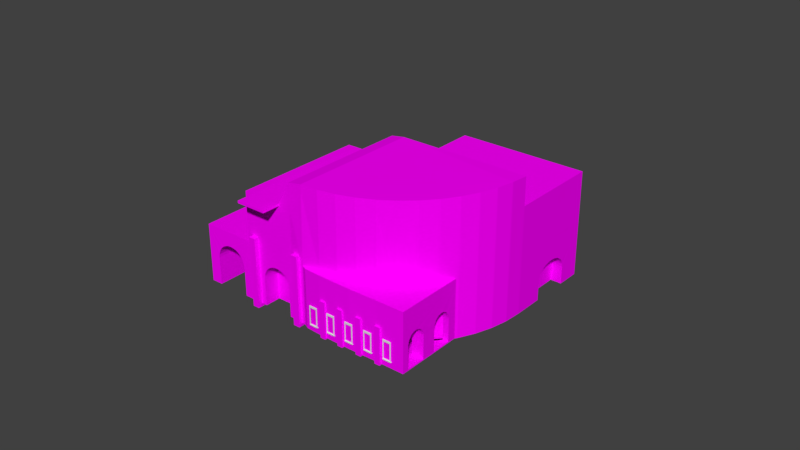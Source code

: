 # Source: gogolya_85.blend  (saved by Blender 2.78.0; exported with 4.5.12 LTS)
import bpy
from mathutils import Matrix  # noqa: F401  (used for matrix-valued properties, if any)

bpy.ops.wm.read_factory_settings(use_empty=True)
scene = bpy.context.scene
scene.name = 'Scene'

# ---- collections
col_collection_1 = bpy.data.collections.new('Collection 1'); scene.collection.children.link(col_collection_1)

# ---- images (referenced by path relative to the original .blend; pixels are not part of the script)
import os
ASSET_DIR = os.environ.get("B2B_ASSET_DIR", "")  # directory of the original .blend (textures are referenced by path, not embedded)
HERE = os.path.dirname(os.path.abspath(__file__))  # packed textures are extracted next to this script under _unpacked/

def load_image(name, relpath, width, height, colorspace="sRGB"):
    """Load a texture the original file referenced (path relative to the .blend, or extracted next to this script)."""
    p = next((c for c in (os.path.join(HERE, relpath), os.path.join(ASSET_DIR, relpath)) if relpath and os.path.exists(c)), "")
    if p:
        img = bpy.data.images.load(p, check_existing=True)
        img.name = name
    else:  # same state as the original file: an image datablock whose file is absent (Cycles renders it pink)
        img = bpy.data.images.new(name, width, height)
        img.source = "FILE"
        img.filepath = "//" + (relpath or name)
    img.colorspace_settings.name = colorspace
    return img
img_kasp______jpg = load_image('KaspКрыша.jpg', 'KaspКрыша.jpg', 1024, 1024, 'sRGB')
img_jpg = load_image('Кирпич.jpg', 'Кирпич.jpg', 1024, 1024, 'sRGB')
img_jpg_1 = load_image('стена.jpg', 'стена.jpg', 1024, 1024, 'sRGB')
img_png = load_image('бетон.png', 'бетон.png', 1024, 1024, 'sRGB')

# ---- materials (node trees are filled in below, after node groups)
mat_007 = bpy.data.materials.new('Материал.007')
mat_007.alpha_threshold = 0.0
mat_007.roughness = 0.5
mat_005 = bpy.data.materials.new('Материал.005')
mat_005.alpha_threshold = 0.0
mat_005.roughness = 0.5
mat_004 = bpy.data.materials.new('Материал.004')
mat_004.alpha_threshold = 0.0
mat_004.roughness = 0.5
mat_window_inside = bpy.data.materials.new('Window_inside')
mat_window_inside.alpha_threshold = 0.0
mat_window_inside.roughness = 0.5
mat_window_outside = bpy.data.materials.new('Window_outside')
mat_window_outside.alpha_threshold = 0.0
mat_window_outside.roughness = 0.5
mat_window_glass = bpy.data.materials.new('Window_glass')
mat_window_glass.alpha_threshold = 0.0
mat_window_glass.roughness = 0.5
mat_window_metal = bpy.data.materials.new('Window_metal')
mat_window_metal.alpha_threshold = 0.0
mat_window_metal.roughness = 0.5
mat_window_stone = bpy.data.materials.new('Window_stone')
mat_window_stone.alpha_threshold = 0.0
mat_window_stone.roughness = 0.5
mat_window_blind = bpy.data.materials.new('Window_blind')
mat_window_blind.alpha_threshold = 0.0
mat_window_blind.roughness = 0.5
mat_006 = bpy.data.materials.new('Материал.006')
mat_006.alpha_threshold = 0.0
mat_006.roughness = 0.5

# ---- node groups
ng_auto_smooth = bpy.data.node_groups.new('Auto Smooth', 'GeometryNodeTree')
_s = ng_auto_smooth.interface.new_socket(name='Geometry', in_out='OUTPUT', socket_type='NodeSocketGeometry')
_s = ng_auto_smooth.interface.new_socket(name='Geometry', in_out='INPUT', socket_type='NodeSocketGeometry')
_s = ng_auto_smooth.interface.new_socket(name='Angle', in_out='INPUT', socket_type='NodeSocketFloat')
_s.subtype = 'ANGLE'
_s.min_value = 0.0
_s.max_value = 3.142
ng_auto_smooth.is_modifier = True
_N = ng_auto_smooth.nodes; _L = ng_auto_smooth.links
n0 = _N.new('NodeGroupOutput'); n0.name = 'Group Output'; n0.location = (480, -100)
n1 = _N.new('NodeGroupInput'); n1.name = 'Group Input'; n1.location = (-420, -300)
n2 = _N.new('NodeGroupInput'); n2.name = 'Group Input.001'; n2.location = (-60, -100)
n3 = _N.new('GeometryNodeSetShadeSmooth'); n3.name = 'Set Shade Smooth'; n3.location = (120, -100)
n3.domain = 'EDGE'
n4 = _N.new('GeometryNodeSetShadeSmooth'); n4.name = 'Set Shade Smooth.001'; n4.location = (300, -100)
n5 = _N.new('GeometryNodeInputMeshEdgeAngle'); n5.name = 'Edge Angle'; n5.location = (-420, -220)
n6 = _N.new('GeometryNodeInputEdgeSmooth'); n6.name = 'Is Edge Smooth'; n6.location = (-60, -160)
n7 = _N.new('GeometryNodeInputShadeSmooth'); n7.name = 'Is Face Smooth'; n7.location = (-240, -340)
n8 = _N.new('FunctionNodeBooleanMath'); n8.name = 'Boolean Math'; n8.location = (-60, -220)
n9 = _N.new('FunctionNodeCompare'); n9.name = 'Compare'; n9.location = (-240, -180)
n9.operation = 'LESS_EQUAL'
_L.new(n5.outputs[0], n9.inputs[0])
_L.new(n4.outputs[0], n0.inputs[0])
_L.new(n1.outputs[1], n9.inputs[1])
_L.new(n9.outputs[0], n8.inputs[0])
_L.new(n7.outputs[0], n8.inputs[1])
_L.new(n2.outputs[0], n3.inputs[0])
_L.new(n6.outputs[0], n3.inputs[1])
_L.new(n3.outputs[0], n4.inputs[0])
_L.new(n8.outputs[0], n3.inputs[2])
n0.is_active_output = True

# ---- material node trees
mat_007.use_nodes = True; mat_007.node_tree.nodes.clear()
_N = mat_007.node_tree.nodes; _L = mat_007.node_tree.links
n0 = _N.new('ShaderNodeOutputMaterial'); n0.name = 'Вывод материала'; n0.location = (300, 300)
n1 = _N.new('ShaderNodeBsdfDiffuse'); n1.name = 'Диффузный BSDF'; n1.location = (10, 300)
n2 = _N.new('ShaderNodeTexImage'); n2.name = 'Изображение-текстура'; n2.location = (-180, 300)
n2.width = 140
n2.image = img_kasp______jpg
_L.new(n1.outputs[0], n0.inputs[0])
_L.new(n2.outputs[0], n1.inputs[0])
n0.is_active_output = True
mat_005.use_nodes = True; mat_005.node_tree.nodes.clear()
_N = mat_005.node_tree.nodes; _L = mat_005.node_tree.links
n0 = _N.new('ShaderNodeOutputMaterial'); n0.name = 'Вывод материала'; n0.location = (300, 300)
n1 = _N.new('ShaderNodeBsdfDiffuse'); n1.name = 'Диффузный BSDF'; n1.location = (10, 300)
n2 = _N.new('ShaderNodeTexImage'); n2.name = 'Изображение-текстура'; n2.location = (-180, 300)
n2.width = 140
n2.image = img_jpg
_L.new(n1.outputs[0], n0.inputs[0])
_L.new(n2.outputs[0], n1.inputs[0])
n0.is_active_output = True
mat_004.use_nodes = True; mat_004.node_tree.nodes.clear()
_N = mat_004.node_tree.nodes; _L = mat_004.node_tree.links
n0 = _N.new('ShaderNodeOutputMaterial'); n0.name = 'Вывод материала'; n0.location = (300, 300)
n1 = _N.new('ShaderNodeBsdfDiffuse'); n1.name = 'Диффузный BSDF'; n1.location = (10, 300)
n2 = _N.new('ShaderNodeTexImage'); n2.name = 'Изображение-текстура'; n2.location = (-180, 300)
n2.width = 140
n2.image = img_jpg_1
_L.new(n1.outputs[0], n0.inputs[0])
_L.new(n2.outputs[0], n1.inputs[0])
n0.is_active_output = True
mat_006.use_nodes = True; mat_006.node_tree.nodes.clear()
_N = mat_006.node_tree.nodes; _L = mat_006.node_tree.links
n0 = _N.new('ShaderNodeOutputMaterial'); n0.name = 'Вывод материала'; n0.location = (300, 300)
n1 = _N.new('ShaderNodeBsdfDiffuse'); n1.name = 'Диффузный BSDF'; n1.location = (10, 300)
n2 = _N.new('ShaderNodeTexImage'); n2.name = 'Изображение-текстура'; n2.location = (-180, 300)
n2.width = 140
n2.image = img_png
_L.new(n1.outputs[0], n0.inputs[0])
_L.new(n2.outputs[0], n1.inputs[0])
n0.is_active_output = True

# ---- world
world_world = bpy.data.worlds.new('World'); scene.world = world_world
world_world.color = (0.05088, 0.05088, 0.05088)
world_world.use_sun_shadow = False
world_world.sun_shadow_jitter_overblur = 0.0
world_world.cycles.sampling_method = 'MANUAL'

# ---- meshes
me_002 = bpy.data.meshes.new('Цилиндр.002')
me_002.from_pydata([(0.7934, 0.6059, 0.9918), (0.866, 0.4972, 1.0), (0.9239, 0.3799, 1.0), (0.9659, 0.256, 1.0), (0.9914, 0.1277, 1.0), (1.0, -0.002823, 1.0), (0.9914, -0.1333, 1.0), (0.9659, -0.2616, 1.0), (0.9239, -0.3855, 1.0), (0.866, -0.5028, 1.0), (0.7934, -0.6116, 1.0), (0.7071, -0.7099, 1.0), (0.6088, -0.7962, 1.0), (-6.941e-07, -1.544e-07, 0.9918), (-6.941e-07, -1.544e-07, 0.579), (0.7934, 0.6059, 0.579), (-0.4248, 0.5564, 0.579), (0.3685, 1.162, 0.579), (0.9522, -0.2722, -0.1205), (0.9239, -0.3855, -0.1205), (0.866, -0.5028, -0.1205), (0.7934, -0.6116, -0.1205), (0.7071, -0.7099, -0.1205), (0.6156, -0.8051, -0.1205), (-0.1143, -1.349, -0.1205), (-0.7231, -0.5529, -0.1205), (1.139, -0.4358, -0.1205), (1.052, -0.5048, -0.1205), (0.9689, -0.5714, -0.1205), (0.8663, -0.6482, -0.1205), (0.7641, -0.724, -0.1205), (0.6568, -0.7968, -0.1205), (0.9814, 0.1227, -0.1205), (1.31, -0.3048, -0.1205), (-0.08362, -0.06394, 0.9568), (0.5251, -0.8601, 0.9641), (-0.4033, -0.3084, 0.6086), (-0.4033, -0.3084, -0.1221), (0.2054, -1.105, -0.1205), (0.2054, -1.105, 0.6122), (0.262, -1.061, 0.6154), (-0.3468, -0.2651, 0.6111), (0.4473, -0.9196, 0.6154), (-0.1614, -0.1234, 0.609), (0.3447, -1.169, 0.6154), (0.53, -1.028, 0.6154)], [], [(0, 13, 12, 11, 10, 9, 8, 7, 6, 5, 4, 3, 2, 1), (14, 15, 17, 16), (25, 24, 38, 37), (18, 26, 33, 32), (22, 23, 31, 30), (19, 20, 28, 27), (18, 19, 27, 26), (21, 22, 30, 29), (20, 21, 29, 28), (12, 13, 34, 35), (40, 41, 36, 39), (42, 43, 41, 40), (42, 40, 44, 45), (35, 34, 43, 42)])
_uv = me_002.uv_layers.new(name='UVКарта')
_uv.uv.foreach_set('vector', [3.435, 1.471, 0.3334, 1.474, 0.3334, -2.931, 0.7389, -2.892, 1.137, -2.779, 1.522, -2.593, 1.886, -2.338, 2.223, -2.018, 2.528, -1.638, 2.796, -1.206, 3.021, -0.727, 3.2, -0.211, 3.33, 0.3336, 3.409, 0.8976, 0.3334, 1.474, 3.435, 1.471, 3.436, 4.548, 0.3347, 4.55, -2.494, 1.473, -2.494, -2.931, -1.244, -2.931, -1.244, 1.474, 2.17, -2.018, 2.322, -3.088, 2.99, -3.087, 2.987, -0.7176, 0.7389, -2.892, 0.3334, -2.98, 0.4509, -3.061, 0.8529, -3.093, 1.886, -2.338, 1.522, -2.593, 1.646, -3.107, 1.978, -3.097, 2.17, -2.018, 1.886, -2.338, 1.978, -3.097, 2.322, -3.088, 1.137, -2.779, 0.7389, -2.892, 0.8529, -3.093, 1.248, -3.102, 1.522, -2.593, 1.137, -2.779, 1.248, -3.102, 1.646, -3.107, 0.3334, -2.931, 0.3334, 1.474, 0.006402, 1.474, 0.00645, -2.931, -1.023, -2.931, -1.023, 1.474, -1.244, 1.474, -1.244, -2.931, -0.2978, -2.931, -0.2979, 1.474, -1.023, 1.474, -1.023, -2.931, -0.2978, -2.931, -1.023, -2.931, -1.023, -3.529, -0.2978, -3.529, 0.00645, -2.931, 0.006402, 1.474, -0.2979, 1.474, -0.2978, -2.931])
me_002.materials.append(mat_007)
me_002.use_remesh_preserve_volume = False
me_002.use_remesh_preserve_attributes = False
me_002.use_mirror_vertex_groups = False
me_002.update()
me_000 = bpy.data.meshes.new('Цилиндр.000')
me_000.from_pydata([(0.7934, 0.6059, -0.9948), (0.866, 0.4972, -0.9948), (0.9239, 0.3799, -0.9948), (0.9659, 0.256, -0.9948), (0.9914, 0.1277, -0.9948), (1.0, -0.002823, -0.9948), (0.6156, -0.8051, -0.9948), (-6.941e-07, -1.544e-07, -0.9948), (-0.1143, -1.349, -0.9948), (-0.7231, -0.5529, -0.9948), (0.3685, 1.162, -0.9948), (-0.4248, 0.5564, -0.9948), (0.7934, 0.6059, 0.579), (0.7934, 0.6059, -0.1241), (0.866, 0.4972, -0.1205), (0.9239, 0.3799, -0.1205), (0.9659, 0.256, -0.1205), (0.9914, 0.1277, -0.1205), (1.0, -0.002823, -0.1205), (0.6156, -0.8051, -0.1205), (-6.941e-07, -1.544e-07, -0.1241), (-0.1143, -1.349, -0.1205), (-0.7231, -0.5529, -0.1205), (1.139, -0.4358, -0.1205), (1.139, -0.4358, -0.9948), (1.052, -0.5048, -0.9948), (1.052, -0.5048, -0.1205), (0.9689, -0.5714, -0.9948), (0.9689, -0.5714, -0.1205), (0.8663, -0.6482, -0.9948), (0.8663, -0.6482, -0.1205), (0.7641, -0.724, -0.9948), (0.7641, -0.724, -0.1205), (0.6568, -0.7968, -0.9948), (0.6568, -0.7968, -0.1205), (0.9814, 0.1227, -0.1205), (0.9814, 0.1227, -0.9948), (1.31, -0.3048, -0.1205), (1.31, -0.3048, -0.9948), (0.5251, -0.8601, -0.9948), (-0.08362, -0.06394, -0.9948), (-0.08362, -0.06394, -0.1237), (0.5251, -0.8601, -0.1205), (0.2054, -1.105, -0.9948), (-0.4033, -0.3084, -0.1221), (0.2054, -1.105, -0.1205), (-0.4033, -0.3084, -0.9948), (-0.3468, -0.2651, -0.9948), (0.262, -1.061, -0.9948), (-0.3468, -0.2651, -0.1224), (0.262, -1.061, -0.1205), (-0.1614, -0.1234, -0.9948), (-0.1614, -0.1234, -0.1233), (0.4473, -0.9196, -0.1205), (-0.6474, -0.495, -0.4869), (-0.03869, -1.291, -0.4869), (-0.6531, -0.4994, -0.5333), (-0.04438, -1.296, -0.5333), (-0.6551, -0.5009, -0.5816), (-0.0463, -1.297, -0.5816), (-0.6551, -0.5009, -0.9948), (-0.0463, -1.297, -0.9948), (-0.6106, -0.4669, -0.3758), (-0.001833, -1.263, -0.3758), (-0.6382, -0.488, -0.4441), (-0.02944, -1.284, -0.4441), (-0.6257, -0.4784, -0.4066), (-0.017, -1.275, -0.4066), (-0.5745, -0.4393, -0.3389), (0.03424, -1.235, -0.3389), (-0.5933, -0.4536, -0.3529), (0.01547, -1.25, -0.3529), (-0.5167, -0.3951, -0.3529), (0.09205, -1.191, -0.3529), (-0.5355, -0.4094, -0.3389), (0.07328, -1.206, -0.3389), (-0.555, -0.4244, -0.3341), (0.05376, -1.221, -0.3341), (-0.4718, -0.3607, -0.4441), (0.137, -1.157, -0.4441), (-0.4842, -0.3703, -0.4066), (0.1245, -1.166, -0.4066), (-0.4994, -0.3818, -0.3758), (0.1093, -1.178, -0.3758), (-0.4569, -0.3493, -0.5333), (0.1519, -1.146, -0.5333), (-0.4626, -0.3537, -0.4869), (0.1462, -1.15, -0.4869), (-0.4549, -0.3478, -0.5816), (0.1538, -1.144, -0.5816), (-0.4549, -0.3478, -0.9948), (0.1538, -1.144, -0.9948), (0.3121, -1.023, -0.5789), (0.3138, -1.022, -0.5352), (0.4915, -0.8858, -0.5352), (0.4932, -0.8845, -0.5789), (0.3121, -1.023, -0.9948), (0.4932, -0.8845, -0.9948), (0.4863, -0.8898, -0.4932), (0.478, -0.8962, -0.4544), (0.319, -1.018, -0.4932), (0.4667, -0.9048, -0.4205), (0.3274, -1.011, -0.4544), (0.453, -0.9153, -0.3926), (0.3386, -1.003, -0.4205), (0.4473, -0.9196, -0.3852), (0.4373, -0.9273, -0.3719), (0.3523, -0.9922, -0.3926), (0.368, -0.9803, -0.3719), (0.4203, -0.9403, -0.3592), (0.385, -0.9673, -0.3592), (0.4027, -0.9538, -0.3549), (0.6537, 0.7888, -0.7255), (0.652, 0.7911, -0.6818), (0.4759, 1.022, -0.7255), (0.4776, 1.019, -0.6818), (0.6537, 0.7888, -0.9948), (0.4759, 1.022, -0.9948), (0.4826, 1.013, -0.6397), (0.4909, 1.002, -0.601), (0.6469, 0.7977, -0.6397), (0.5019, 0.9876, -0.5671), (0.6387, 0.8084, -0.601), (0.5154, 0.9699, -0.5392), (0.6277, 0.8229, -0.5671), (0.6142, 0.8406, -0.5392), (0.5988, 0.8607, -0.5185), (0.5308, 0.9498, -0.5185), (0.5474, 0.928, -0.5057), (0.5821, 0.8825, -0.5057), (0.5648, 0.9053, -0.5014), (0.9979, 0.02862, -0.6493), (1.033, 0.05549, -0.6493), (0.9981, 0.02689, -0.6167), (1.034, 0.05434, -0.6167), (0.9979, 0.02862, -0.9789), (1.033, 0.05549, -0.9789), (1.0, -0.002823, -0.9789), (1.124, -0.06334, -0.9789), (0.9984, 0.02178, -0.5854), (1.037, 0.05096, -0.5854), (1.121, -0.05882, -0.5854), (1.123, -0.0622, -0.6167), (1.124, -0.06334, -0.6493), (1.189, -0.1481, -0.6167), (1.188, -0.1469, -0.9789), (1.188, -0.1469, -0.6493), (1.28, -0.2658, -0.9789), (1.28, -0.2658, -0.6493), (1.279, -0.2646, -0.6167), (0.9997, 0.002306, -0.5312), (1.046, 0.03808, -0.5312), (0.9989, 0.01348, -0.5565), (1.041, 0.04547, -0.5565), (1.053, 0.02908, -0.5104), (1.0, -0.002823, -0.5234), (1.117, -0.05333, -0.5565), (1.111, -0.04594, -0.5312), (1.192, -0.1515, -0.5854), (1.202, -0.1643, -0.5312), (1.196, -0.157, -0.5565), (1.272, -0.2558, -0.5565), (1.266, -0.2484, -0.5312), (1.276, -0.2612, -0.5854), (1.096, -0.02667, -0.495), (1.088, -0.01552, -0.4855), (1.07, 0.007662, -0.4855), (1.061, 0.01881, -0.495), (1.104, -0.03694, -0.5104), (1.217, -0.1836, -0.495), (1.209, -0.1733, -0.5104), (1.259, -0.2394, -0.5104), (1.252, -0.2291, -0.495), (1.225, -0.1948, -0.4855), (1.079, -0.003929, -0.4823), (1.243, -0.2179, -0.4855), (1.234, -0.2064, -0.4823), (0.3685, 1.162, -0.2079), (-0.4248, 0.5564, -0.2079), (-6.941e-07, -1.544e-07, -0.2079), (0.3685, 1.162, -0.1256), (0.7807, 0.6225, -0.1336), (0.3801, 1.147, -0.1336), (0.7912, 0.6088, -0.1252)], [], [(21, 22, 9, 8), (44, 46, 90, 88, 84, 86, 78, 80, 82, 72, 74, 76, 68, 70, 62, 66, 64, 54, 56, 58, 60, 9, 22), (0, 116, 112, 113, 120, 122, 124, 125, 126, 129, 130, 128, 127, 123, 121, 119, 118, 115, 114, 117, 10, 177, 180, 182, 181, 183, 12), (43, 45, 21, 8, 61, 59, 57, 55, 65, 67, 63, 71, 69, 77, 75, 73, 83, 81, 79, 87, 85, 89, 91), (4, 17, 18, 155, 150, 152, 139, 133, 131, 135, 137, 5), (3, 16, 17, 4), (2, 15, 16, 3), (1, 14, 15, 2), (0, 13, 14, 1), (31, 32, 34, 33), (29, 30, 32, 31), (27, 28, 30, 29), (25, 26, 28, 27), (24, 23, 26, 25), (19, 6, 33, 34), (36, 132, 136, 138, 38), (23, 24, 38, 37), (6, 19, 42, 39), (20, 7, 40, 41), (48, 50, 45, 43), (49, 47, 46, 44), (52, 51, 47, 49), (39, 42, 53, 105, 103, 101, 99, 98, 94, 95, 97), (41, 40, 51, 52), (96, 92, 93, 100, 102, 104, 107, 108, 110, 111, 109, 106, 105, 53, 50, 48), (38, 147, 148, 149, 163, 161, 162, 171, 172, 175, 176, 173, 169, 170, 159, 160, 158, 144, 146, 143, 142, 141, 156, 157, 168, 164, 165, 174, 166, 167, 154, 151, 153, 140, 134, 132, 36, 35, 37), (138, 143, 146, 145, 147, 38), (11, 7, 179, 178), (10, 11, 178, 177)])
_uv = me_000.uv_layers.new(name='UVКарта')
_uv.uv.foreach_set('vector', [-2.863, 1.034, 1.342, 1.034, 1.342, -1.609, -2.863, -1.609, -2.913, 0.9639, -2.913, -1.82, -3.32, -1.82, -3.32, -0.5018, -3.335, -0.3478, -3.38, -0.1997, -3.453, -0.06321, -3.551, 0.05644, -3.671, 0.1546, -3.807, 0.2276, -3.955, 0.2725, -4.109, 0.2877, -4.263, 0.2725, -4.411, 0.2276, -4.548, 0.1546, -4.667, 0.05644, -4.766, -0.06321, -4.839, -0.1997, -4.884, -0.3478, -4.899, -0.5018, -4.899, -1.82, -5.435, -1.82, -5.435, 0.969, 1.34, -1.609, 2.305, -1.609, 2.305, -0.7947, 2.317, -0.6626, 2.352, -0.5356, 2.408, -0.4185, 2.485, -0.3159, 2.578, -0.2316, 2.684, -0.1691, 2.8, -0.1305, 2.92, -0.1175, 3.039, -0.1305, 3.155, -0.1691, 3.261, -0.2316, 3.354, -0.3159, 3.431, -0.4185, 3.487, -0.5356, 3.522, -0.6626, 3.534, -0.7947, 3.534, -1.609, 4.276, -1.609, 4.276, 0.7697, 4.276, 1.019, 4.196, 0.9944, 1.427, 0.9944, 1.354, 1.02, 1.34, 3.148, -2.912, -1.82, -2.912, 0.969, -5.435, 0.969, -5.435, -1.82, -4.899, -1.82, -4.899, -0.5018, -4.884, -0.3478, -4.839, -0.1997, -4.766, -0.0632, -4.667, 0.05644, -4.548, 0.1546, -4.411, 0.2276, -4.263, 0.2725, -4.109, 0.2877, -3.955, 0.2725, -3.807, 0.2276, -3.671, 0.1546, -3.551, 0.05644, -3.453, -0.06321, -3.38, -0.1997, -3.335, -0.3478, -3.32, -0.5018, -3.32, -1.82, 0.7657, -1.125, 0.7657, 2.126, 0.2036, 2.126, 0.2036, 0.6279, 0.2257, 0.5988, 0.2738, 0.5046, 0.3096, 0.3973, 0.3316, 0.2807, 0.339, 0.1596, 0.339, -1.066, 0.2036, -1.066, 0.2036, -1.125, -0.2665, -1.609, -0.2665, 1.034, -0.7591, 1.034, -0.7591, -1.609, 0.2534, -1.609, 0.2534, 1.034, -0.2665, 1.034, -0.2665, -1.609, 0.7919, -1.609, 0.7919, 1.034, 0.2534, 1.034, 0.2534, -1.609, 1.34, -1.609, 1.34, 1.023, 0.7919, 1.034, 0.7919, -1.609, 1.318, -1.82, 1.318, 0.969, 0.5071, 0.969, 0.5071, -1.82, 2.116, -1.82, 2.116, 0.969, 1.318, 0.969, 1.318, -1.82, 2.919, -1.82, 2.919, 0.969, 2.116, 0.969, 2.116, -1.82, 3.588, -1.82, 3.588, 0.969, 2.919, 0.969, 2.919, -1.82, 4.283, -1.82, 4.283, 0.969, 3.588, 0.969, 3.588, -1.82, 0.2702, 0.969, 0.2702, -1.82, 0.5071, -1.82, 0.5071, 0.969, -0.7501, -1.609, -1.106, -0.5645, -1.106, -1.561, -1.734, -1.561, -3.012, -1.609, 4.283, 0.969, 4.283, -1.82, 5.631, -1.82, 5.631, 0.969, 0.2702, -1.82, 0.2702, 0.969, -0.3896, 0.969, -0.3896, -1.82, 0.2701, 0.9575, 0.2701, -1.82, -0.3897, -1.82, -0.3897, 0.9589, -2.466, -1.82, -2.466, 0.969, -2.912, 0.969, -2.912, -1.82, -2.466, 0.963, -2.466, -1.82, -2.913, -1.82, -2.913, 0.9639, -1.004, 0.9601, -1.004, -1.82, -2.466, -1.82, -2.466, 0.963, -0.3896, -1.82, -0.3896, 0.969, -1.004, 0.969, -1.004, 0.1248, -0.9591, 0.101, -0.8508, 0.01216, -0.7619, -0.09613, -0.6959, -0.2197, -0.6552, -0.3537, -0.6415, -0.4931, -0.6415, -1.82, -0.3897, 0.9589, -0.3897, -1.82, -1.004, -1.82, -1.004, 0.9601, -2.071, -1.82, -2.071, -0.4931, -2.057, -0.3537, -2.016, -0.2197, -1.95, -0.09613, -1.861, 0.01216, -1.753, 0.101, -1.63, 0.1671, -1.495, 0.2077, -1.356, 0.2215, -1.217, 0.2077, -1.083, 0.1671, -1.004, 0.1248, -1.004, 0.969, -2.466, 0.969, -2.466, -1.82, -3.012, -1.609, -2.805, -1.561, -2.805, -0.5645, -2.799, -0.466, -2.781, -0.3713, -2.752, -0.284, -2.713, -0.2075, -2.665, -0.1447, -2.611, -0.09803, -2.552, -0.06929, -2.491, -0.05959, -2.43, -0.06929, -2.371, -0.09803, -2.316, -0.1447, -2.269, -0.2075, -2.23, -0.284, -2.2, -0.3713, -2.183, -0.466, -2.177, -0.5645, -1.734, -0.5645, -1.728, -0.466, -1.71, -0.3713, -1.681, -0.284, -1.642, -0.2075, -1.595, -0.1447, -1.54, -0.09803, -1.481, -0.0693, -1.42, -0.05959, -1.359, -0.0693, -1.3, -0.09803, -1.245, -0.1447, -1.198, -0.2075, -1.159, -0.284, -1.13, -0.3713, -1.112, -0.466, -1.106, -0.5645, -0.7501, -1.609, -0.7501, 1.034, -3.012, 1.034, -1.734, -1.561, -1.734, -0.5645, -2.177, -0.5645, -2.177, -1.561, -2.805, -1.561, -3.012, -1.609, 4.278, -1.609, 1.342, -1.609, 1.342, 0.7697, 4.278, 0.7697, 6.53, -1.82, 0.2728, -1.82, 0.2728, 0.6902, 6.53, 0.6902])
_ca = me_000.color_attributes.new('Col', 'BYTE_COLOR', 'CORNER')
_ca.data.foreach_set('color', [1.0, 1.0, 1.0, 1.0, 1.0, 1.0, 1.0, 1.0, 1.0, 1.0, 1.0, 1.0, 1.0, 1.0, 1.0, 1.0, 1.0, 1.0, 1.0, 1.0, 1.0, 1.0, 1.0, 1.0, 1.0, 1.0, 1.0, 1.0, 1.0, 1.0, 1.0, 1.0, 1.0, 1.0, 1.0, 1.0, 1.0, 1.0, 1.0, 1.0, 1.0, 1.0, 1.0, 1.0, 1.0, 1.0, 1.0, 1.0, 1.0, 1.0, 1.0, 1.0, 1.0, 1.0, 1.0, 1.0, 1.0, 1.0, 1.0, 1.0, 1.0, 1.0, 1.0, 1.0, 1.0, 1.0, 1.0, 1.0, 1.0, 1.0, 1.0, 1.0, 1.0, 1.0, 1.0, 1.0, 1.0, 1.0, 1.0, 1.0, 1.0, 1.0, 1.0, 1.0, 1.0, 1.0, 1.0, 1.0, 1.0, 1.0, 1.0, 1.0, 1.0, 1.0, 1.0, 1.0, 1.0, 1.0, 1.0, 1.0, 1.0, 1.0, 1.0, 1.0, 1.0, 1.0, 1.0, 1.0, 1.0, 1.0, 1.0, 1.0, 1.0, 1.0, 1.0, 1.0, 1.0, 1.0, 1.0, 1.0, 1.0, 1.0, 1.0, 1.0, 1.0, 1.0, 1.0, 1.0, 1.0, 1.0, 1.0, 1.0, 1.0, 1.0, 1.0, 1.0, 1.0, 1.0, 1.0, 1.0, 1.0, 1.0, 1.0, 1.0, 1.0, 1.0, 1.0, 1.0, 1.0, 1.0, 1.0, 1.0, 1.0, 1.0, 1.0, 1.0, 1.0, 1.0, 1.0, 1.0, 1.0, 1.0, 1.0, 1.0, 1.0, 1.0, 1.0, 1.0, 1.0, 1.0, 1.0, 1.0, 1.0, 1.0, 1.0, 1.0, 1.0, 1.0, 1.0, 1.0, 1.0, 1.0, 1.0, 1.0, 1.0, 1.0, 1.0, 1.0, 1.0, 1.0, 1.0, 1.0, 1.0, 1.0, 1.0, 1.0, 1.0, 1.0, 1.0, 1.0, 1.0, 1.0, 1.0, 1.0, 1.0, 1.0, 1.0, 1.0, 1.0, 1.0, 1.0, 1.0, 1.0, 1.0, 1.0, 1.0, 1.0, 1.0, 1.0, 1.0, 1.0, 1.0, 1.0, 1.0, 1.0, 1.0, 1.0, 1.0, 1.0, 1.0, 1.0, 1.0, 1.0, 1.0, 1.0, 1.0, 1.0, 1.0, 1.0, 1.0, 1.0, 1.0, 1.0, 1.0, 1.0, 1.0, 1.0, 1.0, 1.0, 1.0, 1.0, 1.0, 1.0, 1.0, 1.0, 1.0, 1.0, 1.0, 1.0, 1.0, 1.0, 1.0, 1.0, 1.0, 1.0, 1.0, 1.0, 1.0, 1.0, 1.0, 1.0, 1.0, 1.0, 1.0, 1.0, 1.0, 1.0, 1.0, 1.0, 1.0, 1.0, 1.0, 1.0, 1.0, 1.0, 1.0, 1.0, 1.0, 1.0, 1.0, 1.0, 1.0, 1.0, 1.0, 1.0, 1.0, 1.0, 1.0, 1.0, 1.0, 1.0, 1.0, 1.0, 1.0, 1.0, 1.0, 1.0, 1.0, 1.0, 1.0, 1.0, 1.0, 1.0, 1.0, 1.0, 1.0, 1.0, 1.0, 1.0, 1.0, 1.0, 1.0, 1.0, 1.0, 1.0, 1.0, 1.0, 1.0, 1.0, 1.0, 1.0, 1.0, 1.0, 1.0, 1.0, 1.0, 1.0, 1.0, 1.0, 1.0, 1.0, 1.0, 1.0, 1.0, 1.0, 1.0, 1.0, 1.0, 1.0, 1.0, 1.0, 1.0, 1.0, 1.0, 1.0, 1.0, 1.0, 1.0, 1.0, 1.0, 1.0, 1.0, 1.0, 1.0, 1.0, 1.0, 1.0, 1.0, 1.0, 1.0, 1.0, 1.0, 1.0, 1.0, 1.0, 1.0, 1.0, 1.0, 1.0, 1.0, 1.0, 1.0, 1.0, 1.0, 1.0, 1.0, 1.0, 1.0, 1.0, 1.0, 1.0, 1.0, 1.0, 1.0, 1.0, 1.0, 1.0, 1.0, 1.0, 1.0, 1.0, 1.0, 1.0, 1.0, 1.0, 1.0, 1.0, 1.0, 1.0, 1.0, 1.0, 1.0, 1.0, 1.0, 1.0, 1.0, 1.0, 1.0, 1.0, 1.0, 1.0, 1.0, 1.0, 1.0, 1.0, 1.0, 1.0, 1.0, 1.0, 1.0, 1.0, 1.0, 1.0, 1.0, 1.0, 1.0, 1.0, 1.0, 1.0, 1.0, 1.0, 1.0, 1.0, 1.0, 1.0, 1.0, 1.0, 1.0, 1.0, 1.0, 1.0, 1.0, 1.0, 1.0, 1.0, 1.0, 1.0, 1.0, 1.0, 1.0, 1.0, 1.0, 1.0, 1.0, 1.0, 1.0, 1.0, 1.0, 1.0, 1.0, 1.0, 1.0, 1.0, 1.0, 1.0, 1.0, 1.0, 1.0, 1.0, 1.0, 1.0, 1.0, 1.0, 1.0, 1.0, 1.0, 1.0, 1.0, 1.0, 1.0, 1.0, 1.0, 1.0, 1.0, 1.0, 1.0, 1.0, 1.0, 1.0, 1.0, 1.0, 1.0, 1.0, 1.0, 1.0, 1.0, 1.0, 1.0, 1.0, 1.0, 1.0, 1.0, 1.0, 1.0, 1.0, 1.0, 1.0, 1.0, 1.0, 1.0, 1.0, 1.0, 1.0, 1.0, 1.0, 1.0, 1.0, 1.0, 1.0, 1.0, 1.0, 1.0, 1.0, 1.0, 1.0, 1.0, 1.0, 1.0, 1.0, 1.0, 1.0, 1.0, 1.0, 1.0, 1.0, 1.0, 1.0, 1.0, 1.0, 1.0, 1.0, 1.0, 1.0, 1.0, 1.0, 1.0, 1.0, 1.0, 1.0, 1.0, 1.0, 1.0, 1.0, 1.0, 1.0, 1.0, 1.0, 1.0, 1.0, 1.0, 1.0, 1.0, 1.0, 1.0, 1.0, 1.0, 1.0, 1.0, 1.0, 1.0, 1.0, 1.0, 1.0, 1.0, 1.0, 1.0, 1.0, 1.0, 1.0, 1.0, 1.0, 1.0, 1.0, 1.0, 1.0, 1.0, 1.0, 1.0, 1.0, 1.0, 1.0, 1.0, 1.0, 1.0, 1.0, 1.0, 1.0, 1.0, 1.0, 1.0, 1.0, 1.0, 1.0, 1.0, 1.0, 1.0, 1.0, 1.0, 1.0, 1.0, 1.0, 1.0, 1.0, 1.0, 1.0, 1.0, 1.0, 1.0, 1.0, 1.0, 1.0, 1.0, 1.0, 1.0, 1.0, 1.0, 1.0, 1.0, 1.0, 1.0, 1.0, 1.0, 1.0, 1.0, 1.0, 1.0, 1.0, 1.0, 1.0, 1.0, 1.0, 1.0, 1.0, 1.0, 1.0, 1.0, 1.0, 1.0, 1.0, 1.0, 1.0, 1.0, 1.0, 1.0, 1.0, 1.0, 1.0, 1.0, 1.0, 1.0, 1.0, 1.0, 1.0, 1.0, 1.0, 1.0, 1.0, 1.0, 1.0, 1.0, 1.0, 1.0, 1.0, 1.0, 1.0, 1.0, 1.0, 1.0, 1.0, 1.0, 1.0, 1.0, 1.0, 1.0, 1.0, 1.0, 1.0, 1.0, 1.0, 1.0, 1.0, 1.0, 1.0, 1.0, 1.0, 1.0, 1.0, 1.0, 1.0, 1.0, 1.0, 1.0, 1.0, 1.0, 1.0, 1.0, 1.0, 1.0, 1.0, 1.0, 1.0, 1.0, 1.0, 1.0, 1.0, 1.0, 1.0, 1.0, 1.0, 1.0, 1.0, 1.0, 1.0, 1.0, 1.0, 1.0, 1.0, 1.0, 1.0, 1.0, 1.0, 1.0, 1.0, 1.0, 1.0, 1.0, 1.0, 1.0, 1.0, 1.0, 1.0, 1.0, 1.0, 1.0, 1.0, 1.0, 1.0, 1.0, 1.0, 1.0, 1.0, 1.0, 1.0, 1.0, 1.0, 1.0, 1.0, 1.0, 1.0, 1.0, 1.0, 1.0, 1.0, 1.0, 1.0, 1.0, 1.0, 1.0, 1.0, 1.0, 1.0, 1.0, 1.0, 1.0, 1.0, 1.0, 1.0, 1.0, 1.0, 1.0, 1.0, 1.0, 1.0, 1.0, 1.0, 1.0, 1.0, 1.0, 1.0, 1.0, 1.0, 1.0, 1.0, 1.0, 1.0, 1.0, 1.0, 1.0, 1.0, 1.0, 1.0, 1.0, 1.0, 1.0, 1.0, 1.0, 1.0, 1.0, 1.0, 1.0, 1.0, 1.0, 1.0, 1.0, 1.0, 1.0, 1.0, 1.0, 1.0, 1.0, 1.0, 1.0, 1.0, 1.0, 1.0, 1.0, 1.0, 1.0, 1.0, 1.0, 1.0, 1.0, 1.0, 1.0, 1.0, 1.0, 1.0, 1.0, 1.0, 1.0, 1.0, 1.0, 1.0, 1.0, 1.0, 1.0, 1.0, 1.0, 1.0, 1.0, 1.0, 1.0, 1.0, 1.0, 1.0, 1.0, 1.0, 1.0, 1.0, 1.0, 1.0, 1.0, 1.0, 1.0, 1.0, 1.0, 1.0, 1.0, 1.0, 1.0, 1.0, 1.0, 1.0, 1.0, 1.0, 1.0, 1.0, 1.0, 1.0, 1.0, 1.0, 1.0, 1.0, 1.0, 1.0, 1.0, 1.0, 1.0, 1.0, 1.0, 1.0, 1.0, 1.0, 1.0, 1.0, 1.0, 1.0, 1.0, 1.0, 1.0, 1.0, 1.0, 1.0, 1.0, 1.0, 1.0, 1.0, 1.0, 1.0, 1.0, 1.0, 1.0, 1.0, 1.0, 1.0, 1.0, 1.0, 1.0, 1.0, 1.0, 1.0, 1.0, 1.0, 1.0, 1.0, 1.0, 1.0, 1.0, 1.0, 1.0, 1.0, 1.0, 1.0, 1.0, 1.0, 1.0, 1.0, 1.0, 1.0, 1.0, 1.0, 1.0, 1.0, 1.0, 1.0, 1.0, 1.0, 1.0, 1.0, 1.0, 1.0, 1.0, 1.0, 1.0, 1.0, 1.0, 1.0, 1.0])
me_000.materials.append(mat_005)
me_000.use_remesh_preserve_volume = False
me_000.use_remesh_preserve_attributes = False
me_000.use_mirror_vertex_groups = False
me_000.update()
me_004 = bpy.data.meshes.new('Куб.004')
me_004.from_pydata([(-8.512, -1.0, -1.0), (-8.512, -1.0, 1.0), (-8.512, 1.0, -1.0), (-8.512, 1.0, 1.0), (-6.512, -1.0, -1.0), (-6.512, -1.0, 1.0), (-6.512, 1.0, -1.0), (-6.512, 1.0, 1.0), (-1.0, -1.0, -1.0), (-1.0, -1.0, 1.0), (-1.0, 1.0, -1.0), (-1.0, 1.0, 1.0), (1.0, -1.0, -1.0), (1.0, -1.0, 1.0), (1.0, 1.0, -1.0), (1.0, 1.0, 1.0), (-15.91, -1.0, -1.0), (-15.91, -1.0, 1.0), (-15.91, 1.0, -1.0), (-15.91, 1.0, 1.0), (-13.91, -1.0, -1.0), (-13.91, -1.0, 1.0), (-13.91, 1.0, -1.0), (-13.91, 1.0, 1.0), (-22.99, -1.0, -1.0), (-22.99, -1.0, 1.0), (-22.99, 1.0, -1.0), (-22.99, 1.0, 1.0), (-20.99, -1.0, -1.0), (-20.99, -1.0, 1.0), (-20.99, 1.0, -1.0), (-20.99, 1.0, 1.0), (-53.57, -1.563, -1.107), (-53.57, -1.563, 2.718), (-53.57, 0.4373, -1.107), (-53.57, 0.4373, 2.718), (-51.13, -1.563, -1.107), (-51.13, -1.563, 2.718), (-51.13, 0.4373, -1.107), (-51.13, 0.4373, 2.718), (-35.27, -1.563, -1.107), (-35.27, -1.563, 2.718), (-35.27, 0.4373, -1.107), (-35.27, 0.4373, 2.718), (-32.84, -1.563, -1.107), (-32.84, -1.563, 2.718), (-32.84, 0.4373, -1.107), (-32.84, 0.4373, 2.718)], [], [(0, 1, 3, 2), (2, 3, 7, 6), (6, 7, 5, 4), (4, 5, 1, 0), (2, 6, 4, 0), (7, 3, 1, 5), (8, 9, 11, 10), (10, 11, 15, 14), (14, 15, 13, 12), (12, 13, 9, 8), (10, 14, 12, 8), (15, 11, 9, 13), (16, 17, 19, 18), (18, 19, 23, 22), (22, 23, 21, 20), (20, 21, 17, 16), (18, 22, 20, 16), (23, 19, 17, 21), (24, 25, 27, 26), (26, 27, 31, 30), (30, 31, 29, 28), (28, 29, 25, 24), (26, 30, 28, 24), (31, 27, 25, 29), (32, 33, 35, 34), (34, 35, 39, 38), (38, 39, 37, 36), (36, 37, 33, 32), (34, 38, 36, 32), (39, 35, 33, 37), (40, 41, 43, 42), (42, 43, 47, 46), (46, 47, 45, 44), (44, 45, 41, 40), (42, 46, 44, 40), (47, 43, 41, 45)])
_uv = me_004.uv_layers.new(name='UVКарта')
_uv.uv.foreach_set('vector', [0.5459, 0.02587, 0.5459, 0.574, 0.465, 0.574, 0.465, 0.02587, 1.416, -0.4095, 1.416, 0.5324, 1.521, 0.5324, 1.521, -0.4095, 0.465, 0.02587, 0.465, 0.574, 0.5459, 0.574, 0.5459, 0.02587, 0.0, 0.0, 0.0, 0.0, 0.0, 0.0, 0.0, 0.0, 0.0, 0.0, 0.0, 0.0, 0.0, 0.0, 0.0, 0.0, 0.0, 0.0, 0.0, 0.0, 0.0, 0.0, 0.0, 0.0, 0.5459, 0.02587, 0.5459, 0.574, 0.465, 0.574, 0.465, 0.02587, 1.811, -0.4095, 1.811, 0.5324, 1.916, 0.5324, 1.916, -0.4095, 0.465, 0.02587, 0.465, 0.574, 0.5459, 0.574, 0.5459, 0.02587, 0.0, 0.0, 0.0, 0.0, 0.0, 0.0, 0.0, 0.0, 0.0, 0.0, 0.0, 0.0, 0.0, 0.0, 0.0, 0.0, 0.0, 0.0, 0.0, 0.0, 0.0, 0.0, 0.0, 0.0, 0.5459, 0.02587, 0.5459, 0.574, 0.465, 0.574, 0.465, 0.02587, 1.027, -0.4095, 1.027, 0.5324, 1.132, 0.5324, 1.132, -0.4095, 0.465, 0.02587, 0.465, 0.574, 0.5459, 0.574, 0.5459, 0.02587, 0.0, 0.0, 0.0, 0.0, 0.0, 0.0, 0.0, 0.0, 0.0, 0.0, 0.0, 0.0, 0.0, 0.0, 0.0, 0.0, 0.0, 0.0, 0.0, 0.0, 0.0, 0.0, 0.0, 0.0, 0.5459, 0.02587, 0.5459, 0.574, 0.465, 0.574, 0.465, 0.02587, 0.6546, -0.4095, 0.6546, 0.5324, 0.7598, 0.5324, 0.7598, -0.4095, 0.465, 0.02587, 0.465, 0.574, 0.5459, 0.574, 0.5459, 0.02587, 0.0, 0.0, 0.0, 0.0, 0.0, 0.0, 0.0, 0.0, 0.0, 0.0, 0.0, 0.0, 0.0, 0.0, 0.0, 0.0, 0.0, 0.0, 0.0, 0.0, 0.0, 0.0, 0.0, 0.0, 0.5687, -0.003406, 0.5687, 1.045, 0.4878, 1.045, 0.4878, -0.003406, -0.9534, -0.4598, -0.9534, 1.342, -0.8254, 1.342, -0.8254, -0.4598, 0.4878, -0.003406, 0.4878, 1.045, 0.5687, 1.045, 0.5687, -0.003406, 0.0, 0.0, 0.0, 0.0, 0.0, 0.0, 0.0, 0.0, 0.0, 0.0, 0.0, 0.0, 0.0, 0.0, 0.0, 0.0, 0.0, 0.0, 0.0, 0.0, 0.0, 0.0, 0.0, 0.0, 0.5687, -0.003406, 0.5687, 1.045, 0.4878, 1.045, 0.4878, -0.003406, 0.008767, -0.4598, 0.008767, 1.342, 0.1368, 1.342, 0.1368, -0.4598, 0.4878, -0.003406, 0.4878, 1.045, 0.5687, 1.045, 0.5687, -0.003406, 0.0, 0.0, 0.0, 0.0, 0.0, 0.0, 0.0, 0.0, 0.0, 0.0, 0.0, 0.0, 0.0, 0.0, 0.0, 0.0, 0.0, 0.0, 0.0, 0.0, 0.0, 0.0, 0.0, 0.0])
me_004.materials.append(mat_004)
me_004.use_remesh_preserve_volume = False
me_004.use_remesh_preserve_attributes = False
me_004.use_mirror_vertex_groups = False
me_004.update()
me_window_005 = bpy.data.meshes.new('Window.005')
me_window_005.from_pydata([(-0.46, -0.05, -0.02742), (-0.46, 0.01, -0.02742), (-0.4, 0.01, 0.03258), (-0.4, -0.02, 0.03258), (-0.37, -0.02, 0.06258), (-0.37, -0.05, 0.06258), (-0.46, -0.05, 0.8926), (-0.46, 0.01, 0.8926), (-0.4, 0.01, 0.8326), (-0.4, -0.02, 0.8326), (-0.37, -0.02, 0.8026), (-0.37, -0.05, 0.8026), (0.46, -0.05, 0.8926), (0.46, 0.01, 0.8926), (0.4, 0.01, 0.8326), (0.4, -0.02, 0.8326), (0.37, -0.02, 0.8026), (0.37, -0.05, 0.8026), (0.46, -0.05, -0.02742), (0.46, 0.01, -0.02742), (0.4, 0.01, 0.03258), (0.4, -0.02, 0.03258), (0.37, -0.02, 0.06258), (0.37, -0.05, 0.06258), (-0.44, -0.09, 0.03258), (-0.44, -0.099, 0.03258), (-0.44, -0.059, 0.05058), (-0.44, -0.049, 0.05058), (-0.44, -0.049, 0.002578), (-0.44, -0.09, 0.002578), (0.44, -0.09, 0.03258), (0.44, -0.099, 0.03258), (0.44, -0.059, 0.05058), (0.44, -0.049, 0.05058), (0.44, -0.049, 0.002578), (0.44, -0.09, 0.002578), (-0.5, 0.09, -0.02742), (-0.5, 0.01, -0.02742), (-0.5, 0.01, 0.002578), (-0.5, 0.09, 0.002578), (0.5, 0.09, -0.02742), (0.5, 0.01, -0.02742), (0.5, 0.01, 0.002578), (0.5, 0.09, 0.002578), (-2.783, -0.05, -0.02742), (-2.783, 0.009999, -0.02742), (-2.723, 0.009999, 0.03258), (-2.723, -0.02, 0.03258), (-2.693, -0.02, 0.06258), (-2.693, -0.05, 0.06258), (-2.783, -0.05, 0.8926), (-2.783, 0.009999, 0.8926), (-2.723, 0.009999, 0.8326), (-2.723, -0.02, 0.8326), (-2.693, -0.02, 0.8026), (-2.693, -0.05, 0.8026), (-1.863, -0.05, 0.8926), (-1.863, 0.009999, 0.8926), (-1.923, 0.009999, 0.8326), (-1.923, -0.02, 0.8326), (-1.953, -0.02, 0.8026), (-1.953, -0.05, 0.8026), (-1.863, -0.05, -0.02742), (-1.863, 0.009999, -0.02742), (-1.923, 0.009999, 0.03258), (-1.923, -0.02, 0.03258), (-1.953, -0.02, 0.06258), (-1.953, -0.05, 0.06258), (-2.763, -0.09, 0.03258), (-2.763, -0.099, 0.03258), (-2.763, -0.059, 0.05058), (-2.763, -0.049, 0.05058), (-2.763, -0.049, 0.002578), (-2.763, -0.09, 0.002578), (-1.883, -0.09, 0.03258), (-1.883, -0.099, 0.03258), (-1.883, -0.059, 0.05058), (-1.883, -0.049, 0.05058), (-1.883, -0.049, 0.002578), (-1.883, -0.09, 0.002578), (-2.823, 0.09, -0.02742), (-2.823, 0.009999, -0.02742), (-2.823, 0.009999, 0.002578), (-2.823, 0.09, 0.002578), (-1.823, 0.09, -0.02742), (-1.823, 0.009999, -0.02742), (-1.823, 0.009999, 0.002578), (-1.823, 0.09, 0.002578), (-5.113, -0.05, -0.02742), (-5.113, 0.009999, -0.02742), (-5.053, 0.009999, 0.03258), (-5.053, -0.02, 0.03258), (-5.023, -0.02, 0.06258), (-5.023, -0.05, 0.06258), (-5.113, -0.05, 0.8926), (-5.113, 0.009999, 0.8926), (-5.053, 0.009999, 0.8326), (-5.053, -0.02, 0.8326), (-5.023, -0.02, 0.8026), (-5.023, -0.05, 0.8026), (-4.193, -0.05, 0.8926), (-4.193, 0.009999, 0.8926), (-4.253, 0.009999, 0.8326), (-4.253, -0.02, 0.8326), (-4.283, -0.02, 0.8026), (-4.283, -0.05, 0.8026), (-4.193, -0.05, -0.02742), (-4.193, 0.009999, -0.02742), (-4.253, 0.009999, 0.03258), (-4.253, -0.02, 0.03258), (-4.283, -0.02, 0.06258), (-4.283, -0.05, 0.06258), (-5.093, -0.09, 0.03258), (-5.093, -0.099, 0.03258), (-5.093, -0.059, 0.05058), (-5.093, -0.049, 0.05058), (-5.093, -0.049, 0.002578), (-5.093, -0.09, 0.002578), (-4.213, -0.09, 0.03258), (-4.213, -0.099, 0.03258), (-4.213, -0.059, 0.05058), (-4.213, -0.049, 0.05058), (-4.213, -0.049, 0.002578), (-4.213, -0.09, 0.002578), (-5.153, 0.09, -0.02742), (-5.153, 0.009999, -0.02742), (-5.153, 0.009999, 0.002578), (-5.153, 0.09, 0.002578), (-4.153, 0.09, -0.02742), (-4.153, 0.009999, -0.02742), (-4.153, 0.009999, 0.002578), (-4.153, 0.09, 0.002578), (-7.401, -0.04107, -0.03584), (-7.401, 0.01893, -0.03584), (-7.341, 0.01893, 0.02416), (-7.341, -0.01107, 0.02416), (-7.311, -0.01107, 0.05416), (-7.311, -0.04107, 0.05416), (-7.401, -0.04107, 0.8842), (-7.401, 0.01893, 0.8842), (-7.341, 0.01893, 0.8242), (-7.341, -0.01107, 0.8242), (-7.311, -0.01107, 0.7942), (-7.311, -0.04107, 0.7942), (-6.481, -0.04107, 0.8842), (-6.481, 0.01893, 0.8842), (-6.541, 0.01893, 0.8242), (-6.541, -0.01107, 0.8242), (-6.571, -0.01107, 0.7942), (-6.571, -0.04107, 0.7942), (-6.481, -0.04107, -0.03584), (-6.481, 0.01893, -0.03584), (-6.541, 0.01893, 0.02416), (-6.541, -0.01107, 0.02416), (-6.571, -0.01107, 0.05416), (-6.571, -0.04107, 0.05416), (-7.381, -0.08107, 0.02416), (-7.381, -0.09007, 0.02416), (-7.381, -0.05007, 0.04216), (-7.381, -0.04007, 0.04216), (-7.381, -0.04007, -0.005842), (-7.381, -0.08107, -0.005842), (-6.501, -0.08107, 0.02416), (-6.501, -0.09007, 0.02416), (-6.501, -0.05007, 0.04216), (-6.501, -0.04007, 0.04216), (-6.501, -0.04007, -0.005842), (-6.501, -0.08107, -0.005842), (-7.441, 0.09893, -0.03584), (-7.441, 0.01893, -0.03584), (-7.441, 0.01893, -0.005842), (-7.441, 0.09893, -0.005842), (-6.441, 0.09893, -0.03584), (-6.441, 0.01893, -0.03584), (-6.441, 0.01893, -0.005842), (-6.441, 0.09893, -0.005842), (-9.609, -0.04107, -0.03584), (-9.609, 0.01893, -0.03584), (-9.549, 0.01893, 0.02416), (-9.549, -0.01107, 0.02416), (-9.519, -0.01107, 0.05416), (-9.519, -0.04107, 0.05416), (-9.609, -0.04107, 0.8842), (-9.609, 0.01893, 0.8842), (-9.549, 0.01893, 0.8242), (-9.549, -0.01107, 0.8242), (-9.519, -0.01107, 0.7942), (-9.519, -0.04107, 0.7942), (-8.689, -0.04107, 0.8842), (-8.689, 0.01893, 0.8842), (-8.749, 0.01893, 0.8242), (-8.749, -0.01107, 0.8242), (-8.779, -0.01107, 0.7942), (-8.779, -0.04107, 0.7942), (-8.689, -0.04107, -0.03584), (-8.689, 0.01893, -0.03584), (-8.749, 0.01893, 0.02416), (-8.749, -0.01107, 0.02416), (-8.779, -0.01107, 0.05416), (-8.779, -0.04107, 0.05416), (-9.589, -0.08107, 0.02416), (-9.589, -0.09007, 0.02416), (-9.589, -0.05007, 0.04216), (-9.589, -0.04007, 0.04216), (-9.589, -0.04007, -0.005842), (-9.589, -0.08107, -0.005842), (-8.709, -0.08107, 0.02416), (-8.709, -0.09007, 0.02416), (-8.709, -0.05007, 0.04216), (-8.709, -0.04007, 0.04216), (-8.709, -0.04007, -0.005842), (-8.709, -0.08107, -0.005842), (-9.649, 0.09893, -0.03584), (-9.649, 0.01893, -0.03584), (-9.649, 0.01893, -0.005842), (-9.649, 0.09893, -0.005842), (-8.649, 0.09893, -0.03584), (-8.649, 0.01893, -0.03584), (-8.649, 0.01893, -0.005842), (-8.649, 0.09893, -0.005842)], [], [(6, 7, 1, 0), (7, 8, 2, 1), (8, 9, 3, 2), (9, 10, 4, 3), (10, 11, 5, 4), (11, 6, 0, 5), (12, 13, 7, 6), (13, 14, 8, 7), (14, 15, 9, 8), (15, 16, 10, 9), (16, 17, 11, 10), (17, 12, 6, 11), (18, 19, 13, 12), (19, 20, 14, 13), (20, 21, 15, 14), (21, 22, 16, 15), (22, 23, 17, 16), (23, 18, 12, 17), (0, 1, 19, 18), (1, 2, 20, 19), (2, 3, 21, 20), (3, 4, 22, 21), (4, 5, 23, 22), (5, 0, 18, 23), (30, 31, 25, 24), (31, 32, 26, 25), (32, 33, 27, 26), (33, 34, 28, 27), (34, 35, 29, 28), (35, 30, 24, 29), (24, 25, 26, 27, 28, 29), (35, 34, 33, 32, 31, 30), (40, 41, 37, 36), (41, 42, 38, 37), (42, 43, 39, 38), (43, 40, 36, 39), (36, 37, 38, 39), (43, 42, 41, 40), (50, 51, 45, 44), (51, 52, 46, 45), (52, 53, 47, 46), (53, 54, 48, 47), (54, 55, 49, 48), (55, 50, 44, 49), (56, 57, 51, 50), (57, 58, 52, 51), (58, 59, 53, 52), (59, 60, 54, 53), (60, 61, 55, 54), (61, 56, 50, 55), (62, 63, 57, 56), (63, 64, 58, 57), (64, 65, 59, 58), (65, 66, 60, 59), (66, 67, 61, 60), (67, 62, 56, 61), (44, 45, 63, 62), (45, 46, 64, 63), (46, 47, 65, 64), (47, 48, 66, 65), (48, 49, 67, 66), (49, 44, 62, 67), (74, 75, 69, 68), (75, 76, 70, 69), (76, 77, 71, 70), (77, 78, 72, 71), (78, 79, 73, 72), (79, 74, 68, 73), (68, 69, 70, 71, 72, 73), (79, 78, 77, 76, 75, 74), (84, 85, 81, 80), (85, 86, 82, 81), (86, 87, 83, 82), (87, 84, 80, 83), (80, 81, 82, 83), (87, 86, 85, 84), (94, 95, 89, 88), (95, 96, 90, 89), (96, 97, 91, 90), (97, 98, 92, 91), (98, 99, 93, 92), (99, 94, 88, 93), (100, 101, 95, 94), (101, 102, 96, 95), (102, 103, 97, 96), (103, 104, 98, 97), (104, 105, 99, 98), (105, 100, 94, 99), (106, 107, 101, 100), (107, 108, 102, 101), (108, 109, 103, 102), (109, 110, 104, 103), (110, 111, 105, 104), (111, 106, 100, 105), (88, 89, 107, 106), (89, 90, 108, 107), (90, 91, 109, 108), (91, 92, 110, 109), (92, 93, 111, 110), (93, 88, 106, 111), (118, 119, 113, 112), (119, 120, 114, 113), (120, 121, 115, 114), (121, 122, 116, 115), (122, 123, 117, 116), (123, 118, 112, 117), (112, 113, 114, 115, 116, 117), (123, 122, 121, 120, 119, 118), (128, 129, 125, 124), (129, 130, 126, 125), (130, 131, 127, 126), (131, 128, 124, 127), (124, 125, 126, 127), (131, 130, 129, 128), (138, 139, 133, 132), (139, 140, 134, 133), (140, 141, 135, 134), (141, 142, 136, 135), (142, 143, 137, 136), (143, 138, 132, 137), (144, 145, 139, 138), (145, 146, 140, 139), (146, 147, 141, 140), (147, 148, 142, 141), (148, 149, 143, 142), (149, 144, 138, 143), (150, 151, 145, 144), (151, 152, 146, 145), (152, 153, 147, 146), (153, 154, 148, 147), (154, 155, 149, 148), (155, 150, 144, 149), (132, 133, 151, 150), (133, 134, 152, 151), (134, 135, 153, 152), (135, 136, 154, 153), (136, 137, 155, 154), (137, 132, 150, 155), (162, 163, 157, 156), (163, 164, 158, 157), (164, 165, 159, 158), (165, 166, 160, 159), (166, 167, 161, 160), (167, 162, 156, 161), (156, 157, 158, 159, 160, 161), (167, 166, 165, 164, 163, 162), (172, 173, 169, 168), (173, 174, 170, 169), (174, 175, 171, 170), (175, 172, 168, 171), (168, 169, 170, 171), (175, 174, 173, 172), (182, 183, 177, 176), (183, 184, 178, 177), (184, 185, 179, 178), (185, 186, 180, 179), (186, 187, 181, 180), (187, 182, 176, 181), (188, 189, 183, 182), (189, 190, 184, 183), (190, 191, 185, 184), (191, 192, 186, 185), (192, 193, 187, 186), (193, 188, 182, 187), (194, 195, 189, 188), (195, 196, 190, 189), (196, 197, 191, 190), (197, 198, 192, 191), (198, 199, 193, 192), (199, 194, 188, 193), (176, 177, 195, 194), (177, 178, 196, 195), (178, 179, 197, 196), (179, 180, 198, 197), (180, 181, 199, 198), (181, 176, 194, 199), (206, 207, 201, 200), (207, 208, 202, 201), (208, 209, 203, 202), (209, 210, 204, 203), (210, 211, 205, 204), (211, 206, 200, 205), (200, 201, 202, 203, 204, 205), (211, 210, 209, 208, 207, 206), (216, 217, 213, 212), (217, 218, 214, 213), (218, 219, 215, 214), (219, 216, 212, 215), (212, 213, 214, 215), (219, 218, 217, 216)])
me_window_005.polygons.foreach_set('use_smooth', [True] * 190)
me_window_005.polygons.foreach_set('material_index', [1, 1, 1, 1, 0, 0, 1, 1, 1, 1, 0, 0, 1, 1, 1, 1, 0, 0, 1, 1, 1, 1, 0, 0, 4, 3, 3, 4, 4, 4, 4, 4, 1, 1, 1, 1, 1, 1, 1, 1, 1, 1, 0, 0, 1, 1, 1, 1, 0, 0, 1, 1, 1, 1, 0, 0, 1, 1, 1, 1, 0, 0, 4, 3, 3, 4, 4, 4, 4, 4, 1, 1, 1, 1, 1, 1, 1, 1, 1, 1, 0, 0, 1, 1, 1, 1, 0, 0, 1, 1, 1, 1, 0, 0, 1, 1, 1, 1, 0, 0, 4, 3, 3, 4, 4, 4, 4, 4, 1, 1, 1, 1, 1, 1, 1, 1, 1, 1, 0, 0, 1, 1, 1, 1, 0, 0, 1, 1, 1, 1, 0, 0, 1, 1, 1, 1, 0, 0, 4, 3, 3, 4, 4, 4, 4, 4, 1, 1, 1, 1, 1, 1, 1, 1, 1, 1, 0, 0, 1, 1, 1, 1, 0, 0, 1, 1, 1, 1, 0, 0, 1, 1, 1, 1, 0, 0, 4, 3, 3, 4, 4, 4, 4, 4, 1, 1, 1, 1, 1, 1])
_uv = me_window_005.uv_layers.new(name='UVMap')
_uv.uv.foreach_set('vector', [0.0, 0.8, 0.06, 0.8, 0.06, 0.0, 0.0, 0.0, 0.06, 0.8, 0.12, 0.8, 0.12, 0.0, 0.06, 0.0, 0.12, 0.8, 0.15, 0.8, 0.15, 0.0, 0.12, 0.0, 0.15, 0.8, 0.18, 0.8, 0.18, 0.0, 0.15, 0.0, 0.18, 0.8, 0.21, 0.8, 0.21, 0.0, 0.18, 0.0, 0.21, 0.8, 0.3, 0.8, 0.3, 0.0, 0.21, 0.0, 0.0, 1.6, 0.06, 1.6, 0.06, 0.8, 0.0, 0.8, 0.06, 1.6, 0.12, 1.6, 0.12, 0.8, 0.06, 0.8, 0.12, 1.6, 0.15, 1.6, 0.15, 0.8, 0.12, 0.8, 0.15, 1.6, 0.18, 1.6, 0.18, 0.8, 0.15, 0.8, 0.18, 1.6, 0.21, 1.6, 0.21, 0.8, 0.18, 0.8, 0.21, 1.6, 0.3, 1.6, 0.3, 0.8, 0.21, 0.8, 0.0, 2.4, 0.06, 2.4, 0.06, 1.6, 0.0, 1.6, 0.06, 2.4, 0.12, 2.4, 0.12, 1.6, 0.06, 1.6, 0.12, 2.4, 0.15, 2.4, 0.15, 1.6, 0.12, 1.6, 0.15, 2.4, 0.18, 2.4, 0.18, 1.6, 0.15, 1.6, 0.18, 2.4, 0.21, 2.4, 0.21, 1.6, 0.18, 1.6, 0.21, 2.4, 0.3, 2.4, 0.3, 1.6, 0.21, 1.6, 0.0, 3.2, 0.06, 3.2, 0.06, 2.4, 0.0, 2.4, 0.06, 3.2, 0.12, 3.2, 0.12, 2.4, 0.06, 2.4, 0.12, 3.2, 0.15, 3.2, 0.15, 2.4, 0.12, 2.4, 0.15, 3.2, 0.18, 3.2, 0.18, 2.4, 0.15, 2.4, 0.18, 3.2, 0.21, 3.2, 0.21, 2.4, 0.18, 2.4, 0.21, 3.2, 0.3, 3.2, 0.3, 2.4, 0.21, 2.4, 0.0, 0.8, 0.009, 0.8, 0.009, 0.0, 0.0, 0.0, 0.009, 0.8, 0.05286, 0.8, 0.05286, 0.0, 0.009, 0.0, 0.05286, 0.8, 0.06286, 0.8, 0.06286, 0.0, 0.05286, 0.0, 0.06286, 0.8, 0.1109, 0.8, 0.1109, 0.0, 0.06286, 0.0, 0.1109, 0.8, 0.1519, 0.8, 0.1519, 0.0, 0.1109, 0.0, 0.1519, 0.8, 0.1819, 0.8, 0.1819, 0.0, 0.1519, 0.0, 0.0, -0.09, 0.0, -0.099, 0.018, -0.059, 0.018, -0.049, -0.03, -0.049, -0.03, -0.09, -0.03, -0.09, -0.03, -0.049, 0.018, -0.049, 0.018, -0.059, 0.0, -0.099, 0.0, -0.09, 0.0, 0.8, 0.08, 0.8, 0.08, 0.0, 0.0, 0.0, 0.08, 0.8, 0.11, 0.8, 0.11, 0.0, 0.08, 0.0, 0.11, 0.8, 0.19, 0.8, 0.19, 0.0, 0.11, 0.0, 0.19, 0.8, 0.22, 0.8, 0.22, 0.0, 0.19, 0.0, -0.06, 0.09, -0.06, 0.01, -0.03, 0.01, -0.03, 0.09, -0.03, 0.09, -0.03, 0.01, -0.06, 0.01, -0.06, 0.09, 0.0, 0.8, 0.06, 0.8, 0.06, 0.0, 0.0, 0.0, 0.06, 0.8, 0.12, 0.8, 0.12, 0.0, 0.06, 0.0, 0.12, 0.8, 0.15, 0.8, 0.15, 0.0, 0.12, 0.0, 0.15, 0.8, 0.18, 0.8, 0.18, 0.0, 0.15, 0.0, 0.18, 0.8, 0.21, 0.8, 0.21, 0.0, 0.18, 0.0, 0.21, 0.8, 0.3, 0.8, 0.3, 0.0, 0.21, 0.0, 0.0, 1.6, 0.06, 1.6, 0.06, 0.8, 0.0, 0.8, 0.06, 1.6, 0.12, 1.6, 0.12, 0.8, 0.06, 0.8, 0.12, 1.6, 0.15, 1.6, 0.15, 0.8, 0.12, 0.8, 0.15, 1.6, 0.18, 1.6, 0.18, 0.8, 0.15, 0.8, 0.18, 1.6, 0.21, 1.6, 0.21, 0.8, 0.18, 0.8, 0.21, 1.6, 0.3, 1.6, 0.3, 0.8, 0.21, 0.8, 0.0, 2.4, 0.06, 2.4, 0.06, 1.6, 0.0, 1.6, 0.06, 2.4, 0.12, 2.4, 0.12, 1.6, 0.06, 1.6, 0.12, 2.4, 0.15, 2.4, 0.15, 1.6, 0.12, 1.6, 0.15, 2.4, 0.18, 2.4, 0.18, 1.6, 0.15, 1.6, 0.18, 2.4, 0.21, 2.4, 0.21, 1.6, 0.18, 1.6, 0.21, 2.4, 0.3, 2.4, 0.3, 1.6, 0.21, 1.6, 0.0, 3.2, 0.06, 3.2, 0.06, 2.4, 0.0, 2.4, 0.06, 3.2, 0.12, 3.2, 0.12, 2.4, 0.06, 2.4, 0.12, 3.2, 0.15, 3.2, 0.15, 2.4, 0.12, 2.4, 0.15, 3.2, 0.18, 3.2, 0.18, 2.4, 0.15, 2.4, 0.18, 3.2, 0.21, 3.2, 0.21, 2.4, 0.18, 2.4, 0.21, 3.2, 0.3, 3.2, 0.3, 2.4, 0.21, 2.4, 0.0, 0.8, 0.009, 0.8, 0.009, 0.0, 0.0, 0.0, 0.009, 0.8, 0.05286, 0.8, 0.05286, 0.0, 0.009, 0.0, 0.05286, 0.8, 0.06286, 0.8, 0.06286, 0.0, 0.05286, 0.0, 0.06286, 0.8, 0.1109, 0.8, 0.1109, 0.0, 0.06286, 0.0, 0.1109, 0.8, 0.1519, 0.8, 0.1519, 0.0, 0.1109, 0.0, 0.1519, 0.8, 0.1819, 0.8, 0.1819, 0.0, 0.1519, 0.0, 0.0, -0.09, 0.0, -0.099, 0.018, -0.059, 0.018, -0.049, -0.03, -0.049, -0.03, -0.09, -0.03, -0.09, -0.03, -0.049, 0.018, -0.049, 0.018, -0.059, 0.0, -0.099, 0.0, -0.09, 0.0, 0.8, 0.08, 0.8, 0.08, 0.0, 0.0, 0.0, 0.08, 0.8, 0.11, 0.8, 0.11, 0.0, 0.08, 0.0, 0.11, 0.8, 0.19, 0.8, 0.19, 0.0, 0.11, 0.0, 0.19, 0.8, 0.22, 0.8, 0.22, 0.0, 0.19, 0.0, -0.06, 0.09, -0.06, 0.01, -0.03, 0.01, -0.03, 0.09, -0.03, 0.09, -0.03, 0.01, -0.06, 0.01, -0.06, 0.09, 0.0, 0.8, 0.06, 0.8, 0.06, 0.0, 0.0, 0.0, 0.06, 0.8, 0.12, 0.8, 0.12, 0.0, 0.06, 0.0, 0.12, 0.8, 0.15, 0.8, 0.15, 0.0, 0.12, 0.0, 0.15, 0.8, 0.18, 0.8, 0.18, 0.0, 0.15, 0.0, 0.18, 0.8, 0.21, 0.8, 0.21, 0.0, 0.18, 0.0, 0.21, 0.8, 0.3, 0.8, 0.3, 0.0, 0.21, 0.0, 0.0, 1.6, 0.06, 1.6, 0.06, 0.8, 0.0, 0.8, 0.06, 1.6, 0.12, 1.6, 0.12, 0.8, 0.06, 0.8, 0.12, 1.6, 0.15, 1.6, 0.15, 0.8, 0.12, 0.8, 0.15, 1.6, 0.18, 1.6, 0.18, 0.8, 0.15, 0.8, 0.18, 1.6, 0.21, 1.6, 0.21, 0.8, 0.18, 0.8, 0.21, 1.6, 0.3, 1.6, 0.3, 0.8, 0.21, 0.8, 0.0, 2.4, 0.06, 2.4, 0.06, 1.6, 0.0, 1.6, 0.06, 2.4, 0.12, 2.4, 0.12, 1.6, 0.06, 1.6, 0.12, 2.4, 0.15, 2.4, 0.15, 1.6, 0.12, 1.6, 0.15, 2.4, 0.18, 2.4, 0.18, 1.6, 0.15, 1.6, 0.18, 2.4, 0.21, 2.4, 0.21, 1.6, 0.18, 1.6, 0.21, 2.4, 0.3, 2.4, 0.3, 1.6, 0.21, 1.6, 0.0, 3.2, 0.06, 3.2, 0.06, 2.4, 0.0, 2.4, 0.06, 3.2, 0.12, 3.2, 0.12, 2.4, 0.06, 2.4, 0.12, 3.2, 0.15, 3.2, 0.15, 2.4, 0.12, 2.4, 0.15, 3.2, 0.18, 3.2, 0.18, 2.4, 0.15, 2.4, 0.18, 3.2, 0.21, 3.2, 0.21, 2.4, 0.18, 2.4, 0.21, 3.2, 0.3, 3.2, 0.3, 2.4, 0.21, 2.4, 0.0, 0.8, 0.009, 0.8, 0.009, 0.0, 0.0, 0.0, 0.009, 0.8, 0.05286, 0.8, 0.05286, 0.0, 0.009, 0.0, 0.05286, 0.8, 0.06286, 0.8, 0.06286, 0.0, 0.05286, 0.0, 0.06286, 0.8, 0.1109, 0.8, 0.1109, 0.0, 0.06286, 0.0, 0.1109, 0.8, 0.1519, 0.8, 0.1519, 0.0, 0.1109, 0.0, 0.1519, 0.8, 0.1819, 0.8, 0.1819, 0.0, 0.1519, 0.0, 0.0, -0.09, 0.0, -0.099, 0.018, -0.059, 0.018, -0.049, -0.03, -0.049, -0.03, -0.09, -0.03, -0.09, -0.03, -0.049, 0.018, -0.049, 0.018, -0.059, 0.0, -0.099, 0.0, -0.09, 0.0, 0.8, 0.08, 0.8, 0.08, 0.0, 0.0, 0.0, 0.08, 0.8, 0.11, 0.8, 0.11, 0.0, 0.08, 0.0, 0.11, 0.8, 0.19, 0.8, 0.19, 0.0, 0.11, 0.0, 0.19, 0.8, 0.22, 0.8, 0.22, 0.0, 0.19, 0.0, -0.06, 0.09, -0.06, 0.01, -0.03, 0.01, -0.03, 0.09, -0.03, 0.09, -0.03, 0.01, -0.06, 0.01, -0.06, 0.09, 0.0, 0.8, 0.06, 0.8, 0.06, 0.0, 0.0, 0.0, 0.06, 0.8, 0.12, 0.8, 0.12, 0.0, 0.06, 0.0, 0.12, 0.8, 0.15, 0.8, 0.15, 0.0, 0.12, 0.0, 0.15, 0.8, 0.18, 0.8, 0.18, 0.0, 0.15, 0.0, 0.18, 0.8, 0.21, 0.8, 0.21, 0.0, 0.18, 0.0, 0.21, 0.8, 0.3, 0.8, 0.3, 0.0, 0.21, 0.0, 0.0, 1.6, 0.06, 1.6, 0.06, 0.8, 0.0, 0.8, 0.06, 1.6, 0.12, 1.6, 0.12, 0.8, 0.06, 0.8, 0.12, 1.6, 0.15, 1.6, 0.15, 0.8, 0.12, 0.8, 0.15, 1.6, 0.18, 1.6, 0.18, 0.8, 0.15, 0.8, 0.18, 1.6, 0.21, 1.6, 0.21, 0.8, 0.18, 0.8, 0.21, 1.6, 0.3, 1.6, 0.3, 0.8, 0.21, 0.8, 0.0, 2.4, 0.06, 2.4, 0.06, 1.6, 0.0, 1.6, 0.06, 2.4, 0.12, 2.4, 0.12, 1.6, 0.06, 1.6, 0.12, 2.4, 0.15, 2.4, 0.15, 1.6, 0.12, 1.6, 0.15, 2.4, 0.18, 2.4, 0.18, 1.6, 0.15, 1.6, 0.18, 2.4, 0.21, 2.4, 0.21, 1.6, 0.18, 1.6, 0.21, 2.4, 0.3, 2.4, 0.3, 1.6, 0.21, 1.6, 0.0, 3.2, 0.06, 3.2, 0.06, 2.4, 0.0, 2.4, 0.06, 3.2, 0.12, 3.2, 0.12, 2.4, 0.06, 2.4, 0.12, 3.2, 0.15, 3.2, 0.15, 2.4, 0.12, 2.4, 0.15, 3.2, 0.18, 3.2, 0.18, 2.4, 0.15, 2.4, 0.18, 3.2, 0.21, 3.2, 0.21, 2.4, 0.18, 2.4, 0.21, 3.2, 0.3, 3.2, 0.3, 2.4, 0.21, 2.4, 0.0, 0.8, 0.009, 0.8, 0.009, 0.0, 0.0, 0.0, 0.009, 0.8, 0.05286, 0.8, 0.05286, 0.0, 0.009, 0.0, 0.05286, 0.8, 0.06286, 0.8, 0.06286, 0.0, 0.05286, 0.0, 0.06286, 0.8, 0.1109, 0.8, 0.1109, 0.0, 0.06286, 0.0, 0.1109, 0.8, 0.1519, 0.8, 0.1519, 0.0, 0.1109, 0.0, 0.1519, 0.8, 0.1819, 0.8, 0.1819, 0.0, 0.1519, 0.0, 0.0, -0.09, 0.0, -0.099, 0.018, -0.059, 0.018, -0.049, -0.03, -0.049, -0.03, -0.09, -0.03, -0.09, -0.03, -0.049, 0.018, -0.049, 0.018, -0.059, 0.0, -0.099, 0.0, -0.09, 0.0, 0.8, 0.08, 0.8, 0.08, 0.0, 0.0, 0.0, 0.08, 0.8, 0.11, 0.8, 0.11, 0.0, 0.08, 0.0, 0.11, 0.8, 0.19, 0.8, 0.19, 0.0, 0.11, 0.0, 0.19, 0.8, 0.22, 0.8, 0.22, 0.0, 0.19, 0.0, -0.06, 0.09, -0.06, 0.01, -0.03, 0.01, -0.03, 0.09, -0.03, 0.09, -0.03, 0.01, -0.06, 0.01, -0.06, 0.09, 0.0, 0.8, 0.06, 0.8, 0.06, 0.0, 0.0, 0.0, 0.06, 0.8, 0.12, 0.8, 0.12, 0.0, 0.06, 0.0, 0.12, 0.8, 0.15, 0.8, 0.15, 0.0, 0.12, 0.0, 0.15, 0.8, 0.18, 0.8, 0.18, 0.0, 0.15, 0.0, 0.18, 0.8, 0.21, 0.8, 0.21, 0.0, 0.18, 0.0, 0.21, 0.8, 0.3, 0.8, 0.3, 0.0, 0.21, 0.0, 0.0, 1.6, 0.06, 1.6, 0.06, 0.8, 0.0, 0.8, 0.06, 1.6, 0.12, 1.6, 0.12, 0.8, 0.06, 0.8, 0.12, 1.6, 0.15, 1.6, 0.15, 0.8, 0.12, 0.8, 0.15, 1.6, 0.18, 1.6, 0.18, 0.8, 0.15, 0.8, 0.18, 1.6, 0.21, 1.6, 0.21, 0.8, 0.18, 0.8, 0.21, 1.6, 0.3, 1.6, 0.3, 0.8, 0.21, 0.8, 0.0, 2.4, 0.06, 2.4, 0.06, 1.6, 0.0, 1.6, 0.06, 2.4, 0.12, 2.4, 0.12, 1.6, 0.06, 1.6, 0.12, 2.4, 0.15, 2.4, 0.15, 1.6, 0.12, 1.6, 0.15, 2.4, 0.18, 2.4, 0.18, 1.6, 0.15, 1.6, 0.18, 2.4, 0.21, 2.4, 0.21, 1.6, 0.18, 1.6, 0.21, 2.4, 0.3, 2.4, 0.3, 1.6, 0.21, 1.6, 0.0, 3.2, 0.06, 3.2, 0.06, 2.4, 0.0, 2.4, 0.06, 3.2, 0.12, 3.2, 0.12, 2.4, 0.06, 2.4, 0.12, 3.2, 0.15, 3.2, 0.15, 2.4, 0.12, 2.4, 0.15, 3.2, 0.18, 3.2, 0.18, 2.4, 0.15, 2.4, 0.18, 3.2, 0.21, 3.2, 0.21, 2.4, 0.18, 2.4, 0.21, 3.2, 0.3, 3.2, 0.3, 2.4, 0.21, 2.4, 0.0, 0.8, 0.009, 0.8, 0.009, 0.0, 0.0, 0.0, 0.009, 0.8, 0.05286, 0.8, 0.05286, 0.0, 0.009, 0.0, 0.05286, 0.8, 0.06286, 0.8, 0.06286, 0.0, 0.05286, 0.0, 0.06286, 0.8, 0.1109, 0.8, 0.1109, 0.0, 0.06286, 0.0, 0.1109, 0.8, 0.1519, 0.8, 0.1519, 0.0, 0.1109, 0.0, 0.1519, 0.8, 0.1819, 0.8, 0.1819, 0.0, 0.1519, 0.0, 0.0, -0.09, 0.0, -0.099, 0.018, -0.059, 0.018, -0.049, -0.03, -0.049, -0.03, -0.09, -0.03, -0.09, -0.03, -0.049, 0.018, -0.049, 0.018, -0.059, 0.0, -0.099, 0.0, -0.09, 0.0, 0.8, 0.08, 0.8, 0.08, 0.0, 0.0, 0.0, 0.08, 0.8, 0.11, 0.8, 0.11, 0.0, 0.08, 0.0, 0.11, 0.8, 0.19, 0.8, 0.19, 0.0, 0.11, 0.0, 0.19, 0.8, 0.22, 0.8, 0.22, 0.0, 0.19, 0.0, -0.06, 0.09, -0.06, 0.01, -0.03, 0.01, -0.03, 0.09, -0.03, 0.09, -0.03, 0.01, -0.06, 0.01, -0.06, 0.09])
me_window_005.materials.append(mat_window_inside)
me_window_005.materials.append(mat_window_outside)
me_window_005.materials.append(mat_window_glass)
me_window_005.materials.append(mat_window_metal)
me_window_005.materials.append(mat_window_stone)
me_window_005.materials.append(mat_window_blind)
me_window_005.use_remesh_preserve_volume = False
me_window_005.use_remesh_preserve_attributes = False
me_window_005.use_mirror_vertex_groups = False
me_window_005.update()
me_001 = bpy.data.meshes.new('Цилиндр.001')
me_001.from_pydata([(1.08, -0.3244, -0.4823), (1.071, -0.3128, -0.4855), (1.063, -0.3016, -0.495), (1.055, -0.2913, -0.5104), (1.048, -0.2823, -0.5312), (1.042, -0.2749, -0.5565), (1.038, -0.2694, -0.5854), (1.035, -0.266, -0.6167), (1.034, -0.2649, -0.6493), (1.126, -0.3838, -0.9789), (1.034, -0.2649, -0.9789), (1.126, -0.3838, -0.6493), (1.125, -0.3827, -0.6167), (1.122, -0.3793, -0.5854), (1.118, -0.3738, -0.5565), (1.112, -0.3664, -0.5312), (1.105, -0.3574, -0.5104), (1.097, -0.3471, -0.495), (1.089, -0.336, -0.4855), (0.9216, -0.1242, -0.4823), (0.9127, -0.1126, -0.4855), (0.9041, -0.1014, -0.495), (0.8962, -0.09116, -0.5104), (0.8893, -0.08215, -0.5312), (0.8837, -0.07475, -0.5565), (0.8795, -0.06926, -0.5854), (0.8769, -0.06587, -0.6167), (0.876, -0.06473, -0.6493), (0.876, -0.06473, -0.9789), (0.9594, -0.1736, -0.5565), (0.9538, -0.1662, -0.5312), (0.9469, -0.1572, -0.5104), (0.939, -0.1469, -0.495), (0.9304, -0.1358, -0.4855), (1.002, -0.06281, -0.4823), (0.9695, -0.02077, -0.5312), (0.9639, -0.01337, -0.5565), (0.9596, -0.00788, -0.5854), (0.957, -0.004496, -0.6167), (0.9562, -0.003354, -0.6493), (1.047, -0.1223, -0.9789), (0.9562, -0.003354, -0.9789), (1.047, -0.1223, -0.6493), (1.046, -0.1211, -0.6167), (1.044, -0.1177, -0.5854), (1.04, -0.1123, -0.5565), (1.034, -0.1049, -0.5312), (1.027, -0.09585, -0.5104), (1.019, -0.08557, -0.495), (1.011, -0.07441, -0.4855), (1.16, -0.263, -0.4823), (1.151, -0.2514, -0.4855), (1.143, -0.2402, -0.495), (1.135, -0.2299, -0.5104), (1.128, -0.2209, -0.5312), (1.122, -0.2135, -0.5565), (1.118, -0.208, -0.5854), (1.115, -0.2047, -0.6167), (1.115, -0.2035, -0.6493), (1.206, -0.3224, -0.9789), (1.115, -0.2035, -0.9789), (1.206, -0.3224, -0.6493), (1.205, -0.3213, -0.6167), (1.202, -0.3179, -0.5854), (1.198, -0.3124, -0.5565), (1.192, -0.305, -0.5312), (1.185, -0.296, -0.5104), (1.178, -0.2857, -0.495), (1.169, -0.2746, -0.4855), (0.4985, 0.8545, -0.5014), (0.4811, 0.8772, -0.5057), (0.4644, 0.899, -0.5185), (0.449, 0.9191, -0.5392), (0.4355, 0.9367, -0.5671), (0.4244, 0.9512, -0.601), (0.4162, 0.9619, -0.6397), (0.4111, 0.9685, -0.6818), (0.4094, 0.9708, -0.7255), (0.5875, 0.7381, -0.7255), (0.5858, 0.7404, -0.6818), (0.5808, 0.747, -0.6397), (0.5725, 0.7578, -0.601), (0.5614, 0.7722, -0.5671), (0.5479, 0.7898, -0.5392), (0.5325, 0.81, -0.5185), (0.5158, 0.8318, -0.5057), (0.3302, -0.859, -0.3549), (0.3479, -0.8455, -0.3592), (0.3649, -0.8325, -0.3719), (0.3805, -0.8205, -0.3926), (0.3943, -0.81, -0.4205), (0.4055, -0.8014, -0.4544), (0.4139, -0.795, -0.4932), (0.419, -0.7911, -0.5352), (0.4208, -0.7898, -0.5789), (0.2397, -0.9283, -0.5789), (0.2414, -0.9269, -0.5352), (0.2465, -0.923, -0.4932), (0.2549, -0.9166, -0.4544), (0.2662, -0.908, -0.4205), (0.2799, -0.8975, -0.3926), (0.2956, -0.8855, -0.3719), (0.3125, -0.8725, -0.3592), (0.7934, 0.6059, -0.9948), (0.7934, 0.6059, 0.9918), (0.866, 0.4972, -0.9948), (0.866, 0.4972, 1.0), (0.9239, 0.3799, -0.9948), (0.9239, 0.3799, 1.0), (0.9659, 0.256, -0.9948), (0.9659, 0.256, 1.0), (0.9914, 0.1277, -0.9948), (0.9914, 0.1277, 1.0), (1.0, -0.002823, -0.9948), (1.0, -0.002823, 1.0), (0.9914, -0.1333, -0.9948), (0.9914, -0.1333, 1.0), (0.9522, -0.2722, -0.9948), (0.9659, -0.2616, 1.0), (0.9239, -0.3855, -0.9948), (0.9239, -0.3855, 1.0), (0.866, -0.5028, -0.9948), (0.866, -0.5028, 1.0), (0.7934, -0.6116, -0.9948), (0.7934, -0.6116, 1.0), (0.7071, -0.7099, -0.9948), (0.7071, -0.7099, 1.0), (0.6156, -0.8051, -0.9948), (0.6088, -0.7962, 1.0), (-6.941e-07, -1.544e-07, 0.9918), (-6.941e-07, -1.544e-07, -0.9948), (-0.1143, -1.349, -0.9948), (-0.7231, -0.5529, -0.9948), (0.3685, 1.162, -0.9948), (-0.4248, 0.5564, -0.9948), (-6.941e-07, -1.544e-07, 0.579), (0.7934, 0.6059, 0.579), (-0.4248, 0.5564, 0.579), (0.3685, 1.162, 0.579), (0.7934, 0.6059, -0.1241), (0.866, 0.4972, -0.1205), (0.9239, 0.3799, -0.1205), (0.9659, 0.256, -0.1205), (0.9914, 0.1277, -0.1205), (1.0, -0.002823, -0.1205), (0.9914, -0.1333, -0.1205), (0.9522, -0.2722, -0.1205), (0.9239, -0.3855, -0.1205), (0.866, -0.5028, -0.1205), (0.7934, -0.6116, -0.1205), (0.7071, -0.7099, -0.1205), (0.6156, -0.8051, -0.1205), (-6.941e-07, -1.544e-07, -0.1241), (1.139, -0.4358, -0.9948), (1.052, -0.5048, -0.9948), (0.9689, -0.5714, -0.9948), (0.8663, -0.6482, -0.9948), (0.7641, -0.724, -0.9948), (0.6568, -0.7968, -0.9948), (0.9814, 0.1227, -0.1205), (0.9814, 0.1227, -0.9948), (1.31, -0.3048, -0.9948), (0.5251, -0.8601, -0.9948), (-0.08362, -0.06394, -0.9948), (-0.08362, -0.06394, 0.9568), (0.5251, -0.8601, 0.9641), (-0.08362, -0.06394, -0.1237), (0.5251, -0.8601, -0.1205), (0.2054, -1.105, -0.9948), (-0.4033, -0.3084, 0.6086), (-0.4033, -0.3084, -0.1221), (0.2054, -1.105, -0.1205), (-0.4033, -0.3084, -0.9948), (0.2054, -1.105, 0.6122), (-0.3468, -0.2651, -0.9948), (0.262, -1.061, 0.6154), (0.262, -1.061, -0.9948), (-0.3468, -0.2651, 0.6111), (-0.3468, -0.2651, -0.1224), (0.262, -1.061, -0.1205), (-0.1614, -0.1234, -0.9948), (0.4473, -0.9196, 0.6154), (-0.1614, -0.1234, 0.609), (-0.1614, -0.1234, -0.1233), (0.4473, -0.9196, -0.1205), (0.7934, 0.6059, 0.8843), (0.866, 0.4972, 0.8921), (0.9239, 0.3799, 0.8921), (0.9659, 0.256, 0.8921), (0.9914, 0.1277, 0.8921), (1.0, -0.002823, 0.8921), (0.9914, -0.1333, 0.8921), (0.9646, -0.2627, 0.8921), (0.9239, -0.3855, 0.8921), (0.866, -0.5028, 0.8921), (0.7934, -0.6116, 0.8921), (0.7071, -0.7099, 0.8921), (0.6088, -0.7962, 0.8921), (-6.941e-07, -1.544e-07, 0.8843), (-0.08362, -0.06394, 0.5736), (0.5251, -0.8601, 0.5805), (-0.4033, -0.3084, 0.577), (0.2054, -1.105, 0.5805), (0.262, -1.061, 0.5805), (-0.3468, -0.2651, 0.5764), (-0.1614, -0.1234, 0.5744), (0.4473, -0.9196, 0.5805), (0.3447, -1.169, 0.6154), (0.53, -1.028, 0.6154), (0.3447, -1.169, 0.5805), (0.53, -1.028, 0.5805), (-0.6474, -0.495, -0.4869), (-0.03869, -1.291, -0.4869), (-0.6531, -0.4994, -0.5333), (-0.04438, -1.296, -0.5333), (-0.6551, -0.5009, -0.5816), (-0.0463, -1.297, -0.5816), (-0.6551, -0.5009, -0.9948), (-0.0463, -1.297, -0.9948), (-0.6106, -0.4669, -0.3758), (-0.001833, -1.263, -0.3758), (-0.6382, -0.488, -0.4441), (-0.02944, -1.284, -0.4441), (-0.6257, -0.4784, -0.4066), (-0.017, -1.275, -0.4066), (-0.5745, -0.4393, -0.3389), (0.03424, -1.235, -0.3389), (-0.5933, -0.4536, -0.3529), (0.01547, -1.25, -0.3529), (-0.5167, -0.3951, -0.3529), (0.09205, -1.191, -0.3529), (-0.5355, -0.4094, -0.3389), (0.07328, -1.206, -0.3389), (-0.555, -0.4244, -0.3341), (0.05376, -1.221, -0.3341), (-0.4718, -0.3607, -0.4441), (0.137, -1.157, -0.4441), (-0.4842, -0.3703, -0.4066), (0.1245, -1.166, -0.4066), (-0.4994, -0.3818, -0.3758), (0.1093, -1.178, -0.3758), (-0.4569, -0.3493, -0.5333), (0.1519, -1.146, -0.5333), (-0.4626, -0.3537, -0.4869), (0.1462, -1.15, -0.4869), (-0.4549, -0.3478, -0.5816), (0.1538, -1.144, -0.5816), (-0.4549, -0.3478, -0.9948), (0.1538, -1.144, -0.9948), (0.3121, -1.023, -0.5789), (0.3138, -1.022, -0.5352), (0.4915, -0.8858, -0.5352), (0.4932, -0.8845, -0.5789), (0.2397, -0.9283, -0.9948), (0.3121, -1.023, -0.9948), (0.3749, -0.8249, -0.9948), (0.4208, -0.7898, -0.9948), (0.4932, -0.8845, -0.9948), (0.4863, -0.8898, -0.4932), (0.478, -0.8962, -0.4544), (0.319, -1.018, -0.4932), (0.4667, -0.9048, -0.4205), (0.3274, -1.011, -0.4544), (0.453, -0.9153, -0.3926), (0.3386, -1.003, -0.4205), (0.4473, -0.9196, -0.3852), (0.4373, -0.9273, -0.3719), (0.3523, -0.9922, -0.3926), (0.368, -0.9803, -0.3719), (0.4203, -0.9403, -0.3592), (0.385, -0.9673, -0.3592), (0.4027, -0.9538, -0.3549), (0.6537, 0.7888, -0.7255), (0.652, 0.7911, -0.6818), (0.4759, 1.022, -0.7255), (0.4776, 1.019, -0.6818), (0.5875, 0.7381, -0.9948), (0.6537, 0.7888, -0.9948), (0.4094, 0.9708, -0.9948), (0.4759, 1.022, -0.9948), (0.4826, 1.013, -0.6397), (0.4909, 1.002, -0.601), (0.6469, 0.7977, -0.6397), (0.5019, 0.9876, -0.5671), (0.6387, 0.8084, -0.601), (0.5154, 0.9699, -0.5392), (0.6277, 0.8229, -0.5671), (0.6142, 0.8406, -0.5392), (0.5988, 0.8607, -0.5185), (0.5308, 0.9498, -0.5185), (0.5474, 0.928, -0.5057), (0.5821, 0.8825, -0.5057), (0.5648, 0.9053, -0.5014), (0.973, 0.009544, -0.6493), (0.9979, 0.02862, -0.6493), (1.033, 0.05549, -0.6493), (0.9729, 0.007622, -0.6167), (0.9981, 0.02689, -0.6167), (1.034, 0.05434, -0.6167), (0.973, 0.009544, -0.9789), (0.9979, 0.02862, -0.9789), (1.033, 0.05549, -0.9789), (1.0, -0.002823, -0.9789), (0.9707, -0.02227, -0.9789), (0.9965, -0.056, -0.9789), (1.124, -0.06334, -0.9789), (0.9725, 0.001931, -0.5854), (0.9984, 0.02178, -0.5854), (1.037, 0.05096, -0.5854), (0.9595, -0.1737, -0.9789), (0.9914, -0.1333, -0.9789), (0.98, -0.1738, -0.9789), (1.121, -0.05882, -0.5854), (1.123, -0.0622, -0.6167), (1.124, -0.06334, -0.6493), (0.9595, -0.1737, -0.6493), (1.189, -0.1481, -0.6167), (1.188, -0.1469, -0.9789), (1.188, -0.1469, -0.6493), (0.9746, -0.1927, -0.9789), (0.9747, -0.1927, -0.6167), (0.9746, -0.1927, -0.6493), (1.28, -0.2658, -0.9789), (1.28, -0.2658, -0.6493), (1.279, -0.2646, -0.6167), (0.9709, -0.01975, -0.5312), (0.9997, 0.002306, -0.5312), (1.046, 0.03808, -0.5312), (0.9718, -0.007311, -0.5565), (0.9989, 0.01348, -0.5565), (1.041, 0.04547, -0.5565), (1.053, 0.02908, -0.5104), (0.9994, -0.0122, -0.5104), (0.9707, -0.02227, -0.5277), (1.0, -0.002823, -0.5234), (0.9697, -0.0349, -0.5104), (1.117, -0.05333, -0.5565), (1.111, -0.04594, -0.5312), (1.192, -0.1515, -0.5854), (0.9595, -0.1737, -0.6408), (1.202, -0.1643, -0.5312), (1.196, -0.157, -0.5565), (0.9595, -0.1736, -0.5565), (0.9747, -0.1924, -0.5565), (1.272, -0.2558, -0.5565), (1.266, -0.2484, -0.5312), (0.9595, -0.1733, -0.5312), (0.9748, -0.1922, -0.5312), (0.9747, -0.1926, -0.5854), (0.9595, -0.1737, -0.5566), (1.276, -0.2612, -0.5854), (1.096, -0.02667, -0.495), (1.088, -0.01552, -0.4855), (1.07, 0.007662, -0.4855), (0.997, -0.04801, -0.4855), (1.061, 0.01881, -0.495), (0.9983, -0.02937, -0.495), (1.104, -0.03694, -0.5104), (0.9671, -0.07095, -0.4855), (0.9684, -0.05219, -0.495), (0.9595, -0.1727, -0.495), (0.9749, -0.1919, -0.495), (0.9595, -0.1729, -0.5104), (0.9748, -0.192, -0.5104), (1.217, -0.1836, -0.495), (1.209, -0.1733, -0.5104), (1.259, -0.2394, -0.5104), (1.252, -0.2291, -0.495), (1.225, -0.1948, -0.4855), (0.9595, -0.1724, -0.4855), (0.9749, -0.1918, -0.4855), (0.9965, -0.056, -0.4842), (1.079, -0.003929, -0.4823), (1.243, -0.2179, -0.4855), (0.9656, -0.09047, -0.4823), (0.9958, -0.06738, -0.4823), (1.234, -0.2064, -0.4823), (0.9596, -0.1722, -0.4823), (0.9914, -0.1333, -0.4823), (0.9749, -0.1917, -0.4823), (0.3685, 1.162, -0.2079), (-0.4248, 0.5564, -0.2079), (-6.941e-07, -1.544e-07, -0.2079), (0.3685, 1.162, -0.1256), (0.7819, 0.6209, -0.1256), (0.7769, 0.6275, -0.1264), (0.7807, 0.6225, -0.1336), (0.3801, 1.147, -0.1336), (0.7912, 0.6088, -0.1252)], [(374, 339)], [(50, 51, 368, 376), (51, 52, 364, 368), (52, 53, 365, 364), (53, 54, 340, 365), (54, 55, 341, 340), (55, 56, 338, 341), (56, 57, 316, 338), (57, 58, 318, 316), (11, 9, 10, 8), (58, 60, 317, 318), (61, 59, 9, 11), (61, 62, 324, 323), (62, 63, 350, 324), (63, 64, 344, 350), (64, 65, 345, 344), (65, 66, 366, 345), (66, 67, 367, 366), (67, 68, 373, 367), (68, 50, 376, 373), (0, 18, 17, 16, 15, 14, 13, 12, 11, 8, 7, 6, 5, 4, 3, 2, 1), (60, 59, 322, 317), (34, 371, 354, 353, 372), (35, 36, 328, 325), (36, 37, 306, 328), (37, 38, 296, 306), (38, 39, 293, 296), (39, 41, 299, 293), (5, 6, 348, 343), (42, 43, 313, 314), (43, 44, 312, 313), (44, 45, 336, 312), (45, 46, 337, 336), (46, 47, 357, 337), (47, 48, 351, 357), (48, 49, 352, 351), (49, 34, 372, 352), (19, 33, 32, 31, 30, 29, 349, 339, 315, 27, 26, 25, 24, 23, 22, 21, 20), (41, 303, 299), (28, 309, 303, 41), (4, 5, 343, 347), (31, 362, 346, 30), (31, 32, 360, 362), (1, 2, 361, 370), (0, 1, 370, 379), (0, 379, 378, 375, 34, 50), (50, 34, 49, 51), (51, 49, 48, 52), (27, 28, 41, 39), (26, 27, 39, 38), (25, 26, 38, 37), (24, 25, 37, 36), (23, 24, 36, 35), (22, 23, 35, 333, 335), (21, 22, 335, 359), (20, 21, 359, 358), (19, 20, 358, 374), (10, 9, 59, 60), (18, 0, 50, 68), (17, 18, 68, 67), (16, 17, 67, 66), (15, 16, 66, 65), (14, 15, 65, 64), (13, 14, 64, 63), (12, 13, 63, 62), (11, 12, 62, 61), (52, 48, 47, 53), (53, 47, 46, 54), (54, 46, 45, 55), (55, 45, 44, 56), (56, 44, 43, 57), (57, 43, 42, 58), (42, 40, 60, 58), (10, 319, 321, 8), (10, 60, 40, 311, 319), (6, 7, 320, 348), (7, 8, 321, 320), (69, 70, 290, 292), (70, 71, 289, 290), (71, 72, 285, 289), (72, 73, 283, 285), (73, 74, 281, 283), (74, 75, 280, 281), (75, 76, 275, 280), (76, 77, 274, 275), (78, 276, 278, 77), (77, 278, 279, 274), (78, 79, 273, 272), (79, 80, 282, 273), (80, 81, 284, 282), (81, 82, 286, 284), (82, 83, 287, 286), (83, 84, 288, 287), (84, 85, 291, 288), (85, 69, 292, 291), (69, 85, 84, 83, 82, 81, 80, 79, 78, 77, 76, 75, 74, 73, 72, 71, 70), (86, 87, 269, 271), (87, 88, 266, 269), (88, 89, 263, 265, 266), (89, 90, 261, 263), (90, 91, 259, 261), (91, 92, 258, 259), (92, 93, 251, 258), (93, 94, 252, 251), (95, 253, 255, 256, 94), (94, 256, 257, 252), (95, 96, 250, 249), (96, 97, 260, 250), (97, 98, 262, 260), (98, 99, 264, 262), (99, 100, 267, 264), (100, 101, 268, 267), (101, 102, 270, 268), (102, 86, 271, 270), (86, 102, 101, 100, 99, 98, 97, 96, 95, 94, 93, 92, 91, 90, 89, 88, 87), (185, 104, 106, 186), (186, 106, 108, 187), (187, 108, 110, 188), (188, 110, 112, 189), (189, 112, 114, 190), (190, 114, 116, 191), (191, 116, 118, 192), (192, 118, 120, 193), (193, 120, 122, 194), (194, 122, 124, 195), (195, 124, 126, 196), (196, 126, 128, 197), (172, 168, 248, 247), (103, 105, 107, 109, 111, 113, 115, 117, 119, 121, 123, 125, 127, 130), (103, 130, 134, 133, 279, 278, 276, 277), (380, 381, 137, 138, 383), (381, 382, 135, 137), (129, 104, 136, 135), (202, 173, 169, 201), (125, 123, 156, 157), (127, 125, 157, 158), (115, 310, 311, 319, 321, 320, 348, 343, 347, 363, 361, 370, 379, 378, 145, 146, 117), (113, 302, 304, 310, 115), (123, 121, 155, 156), (121, 119, 154, 155), (119, 117, 153, 154), (117, 339, 315, 309, 303, 299, 293, 160), (153, 117, 160, 161), (198, 152, 166, 199), (197, 128, 165, 200), (130, 127, 162, 163), (204, 178, 170, 201), (203, 175, 173, 202), (174, 176, 168, 172), (180, 255, 253, 254, 176, 174), (205, 183, 178, 204), (199, 166, 183, 205), (200, 165, 181, 206), (163, 162, 257, 256, 255, 180), (167, 200, 206, 184), (164, 199, 205, 182), (182, 205, 204, 177), (184, 206, 203, 179), (179, 203, 202, 171), (177, 204, 201, 169), (151, 197, 200, 167), (129, 198, 199, 164), (171, 202, 201, 170), (150, 196, 197, 151), (149, 195, 196, 150), (148, 194, 195, 149), (147, 193, 194, 148), (146, 192, 193, 147), (145, 191, 192, 146), (144, 190, 191, 145), (143, 189, 190, 144), (142, 188, 189, 143), (141, 187, 188, 142), (140, 186, 187, 141), (139, 185, 186, 140), (210, 208, 207, 209), (175, 203, 209, 207), (203, 206, 210, 209), (206, 181, 208, 210), (241, 242, 244, 243), (245, 246, 242, 241), (243, 244, 236, 235), (239, 240, 230, 229), (237, 238, 240, 239), (215, 216, 218, 217), (217, 218, 131, 132), (246, 245, 247, 248), (219, 220, 224, 223), (223, 224, 222, 221), (213, 214, 216, 215), (233, 234, 226, 225), (231, 232, 234, 233), (225, 226, 228, 227), (227, 228, 220, 219), (221, 222, 212, 211), (229, 230, 232, 231), (211, 212, 214, 213), (235, 236, 238, 237), (253, 95, 249, 254), (276, 78, 272, 277), (322, 59, 61, 323), (378, 375, 371, 354, 356, 332, 334, 144, 145), (300, 301, 295, 294), (307, 308, 330, 329), (329, 330, 327, 326), (311, 40, 304, 310), (297, 298, 308, 307), (363, 3, 4, 347), (377, 19, 374), (160, 293, 296, 306, 328, 325, 333, 335, 359, 358, 374, 377, 369, 360, 362, 346, 342, 349, 339, 117, 146, 159), (361, 2, 3, 363), (305, 40, 42, 314), (332, 331, 355, 356), (304, 40, 305, 301, 300, 302), (356, 355, 353, 354), (333, 35, 325), (326, 327, 331, 332, 334), (360, 32, 33, 369), (309, 28, 27, 315), (349, 29, 342), (371, 34, 375), (294, 295, 298, 297), (342, 29, 30, 346), (369, 33, 19, 377), (293, 299, 309, 315, 339, 346, 362, 360, 369, 374, 358, 359, 335, 333, 325, 328, 306, 296), (136, 386, 387, 383, 138), (136, 388, 386)])
_uv = me_001.uv_layers.new(name='UVКарта')
_uv.uv.foreach_set('vector', [0.0, 0.0, 0.0, 0.0, 0.0, 0.0, 0.0, 0.0, 0.0, 0.0, 0.0, 0.0, 0.0, 0.0, 0.0, 0.0, 0.0, 0.0, 0.0, 0.0, 0.0, 0.0, 0.0, 0.0, 0.0, 0.0, 0.0, 0.0, 0.0, 0.0, 0.0, 0.0, 0.0, 0.0, 0.0, 0.0, 0.0, 0.0, 0.0, 0.0, 0.0, 0.0, 0.0, 0.0, 0.0, 0.0, 0.0, 0.0, 0.0, 0.0, 0.0, 0.0, 0.0, 0.0, 0.0, 0.0, 0.0, 0.0, 0.0, 0.0, 0.0, 0.0, 0.0, 0.0, 0.0, 0.0, 0.0, 0.0, 0.0, 0.0, 0.0, 0.0, 0.0, 0.0, 0.0, 0.0, 0.0, 0.0, 0.0, 0.0, 0.0, 0.0, 0.0, 0.0, 0.0, 0.0, 0.0, 0.0, 0.0, 0.0, 0.0, 0.0, 0.0, 0.0, 0.0, 0.0, 0.0, 0.0, 0.0, 0.0, 0.0, 0.0, 0.0, 0.0, 0.0, 0.0, 0.0, 0.0, 0.0, 0.0, 0.0, 0.0, 0.0, 0.0, 0.0, 0.0, 0.0, 0.0, 0.0, 0.0, 0.0, 0.0, 0.0, 0.0, 0.0, 0.0, 0.0, 0.0, 0.0, 0.0, 0.0, 0.0, 0.0, 0.0, 0.0, 0.0, 0.0, 0.0, 0.0, 0.0, 0.0, 0.0, 0.0, 0.0, 0.0, 0.0, 0.0, 0.0, 0.0, 0.0, 0.0, 0.0, 0.0, 0.0, 0.0, 0.0, 0.0, 0.0, 0.0, 0.0, 0.0, 0.0, 0.0, 0.0, 0.0, 0.0, 0.0, 0.0, 0.0, 0.0, 0.0, 0.0, 0.0, 0.0, 0.0, 0.0, 0.0, 0.0, 0.0, 0.0, 0.0, 0.0, 0.0, 0.0, 0.0, 0.0, 0.0, 0.0, 0.0, 0.0, 0.0, 0.0, 0.0, 0.0, 0.0, 0.0, 0.0, 0.0, 0.0, 0.0, 0.0, 0.0, 0.0, 0.0, 0.0, 0.0, 0.0, 0.0, 0.0, 0.0, 0.0, 0.0, 0.0, 0.0, 0.0, 0.0, 0.0, 0.0, 0.0, 0.0, 0.0, 0.0, 0.0, 0.0, 0.0, 0.0, 0.0, 0.0, 0.0, 0.0, 0.0, 0.0, 0.0, 0.0, 0.0, 0.0, 0.0, 0.0, 0.0, 0.0, 0.0, 0.0, 0.0, 0.0, 0.0, 0.0, 0.0, 0.0, 0.0, 0.0, 0.0, 0.0, 0.0, 0.0, 0.0, 0.0, 0.0, 0.0, 0.0, 0.0, 0.0, 0.0, 0.0, 0.0, 0.0, 0.0, 0.0, 0.0, 0.0, 0.0, 0.0, 0.0, 0.0, 0.0, 0.0, 0.0, 0.0, 0.0, 0.0, 0.0, 0.0, 0.0, 0.0, 0.0, 0.0, 0.0, 0.0, 0.0, 0.0, 0.0, 0.0, 0.0, 0.0, 0.0, 0.0, 0.0, 0.0, 0.0, 0.0, 0.0, 0.0, 0.0, 0.0, 0.0, 0.0, 0.0, 0.0, 0.0, 0.0, 0.0, 0.0, 0.0, 0.0, 0.0, 0.0, 0.0, 0.0, 0.0, 0.0, 0.0, 0.0, 0.0, 0.0, 0.0, 0.0, 0.0, 0.0, 0.0, 0.0, 0.0, 0.0, 0.0, 0.0, 0.0, 0.0, 0.0, 0.0, 0.0, 0.0, 0.0, 0.0, 0.0, 0.0, 0.0, 0.0, 0.0, 0.0, 0.0, 0.0, 0.0, 0.0, 0.0, 0.0, 0.0, 0.0, 0.0, 0.0, 0.0, 0.0, 0.0, 0.0, 0.0, 0.0, 0.0, 0.0, 0.0, 0.0, 0.0, 0.0, 0.0, 0.0, 0.0, 0.0, 0.0, 0.0, 0.0, 0.0, 0.0, 0.0, 0.0, 0.0, 0.0, 0.0, 0.0, 0.0, 0.0, 0.0, 0.0, 0.0, 0.0, 0.0, 0.0, 0.0, 0.0, 0.0, 0.0, 0.0, 0.0, 0.0, 0.0, 0.0, 0.0, 0.0, 0.0, 0.0, 0.0, 0.0, 0.0, 0.0, 0.0, 0.0, 0.0, 0.0, 0.0, 0.0, 0.0, 0.0, 0.0, 0.0, 0.0, 0.0, 0.0, 0.0, 0.0, 0.0, 0.0, 0.0, 0.0, 0.0, 0.0, 0.0, 0.0, 0.0, 0.0, 0.0, 0.0, 0.0, 0.0, 0.0, 0.0, 0.0, 0.0, 0.0, 0.0, 0.0, 0.0, 0.0, 0.0, 0.0, 0.0, 0.0, 0.0, 0.0, 0.0, 0.0, 0.0, 0.0, 0.0, 0.0, 0.0, 0.0, 0.0, 0.0, 0.0, 0.0, 0.0, 0.0, 0.0, 0.0, 0.0, 0.0, 0.0, 0.0, 0.0, 0.0, 0.0, 0.0, 0.0, 0.0, 0.0, 0.0, 0.0, 0.0, 0.0, 0.0, 0.0, 0.0, 0.0, 0.0, 0.0, 0.0, 0.0, 0.0, 0.0, 0.0, 0.0, 0.0, 0.0, 0.0, 0.0, 0.0, 0.0, 0.0, 0.0, 0.0, 0.0, 0.0, 0.0, 0.0, 0.0, 0.0, 0.0, 0.0, 0.0, 0.0, 0.0, 0.0, 0.0, 0.0, 0.0, 0.0, 0.0, 0.0, 0.0, 0.0, 0.0, 0.0, 0.0, 0.0, 0.0, 0.0, 0.0, 0.0, 0.0, 0.0, 0.0, 0.0, 0.0, 0.0, 0.0, 0.0, 0.0, 0.0, 0.0, 0.0, 0.0, 0.0, 0.0, 0.0, 0.0, 0.0, 0.0, 0.0, 0.0, 0.0, 0.0, 0.0, 0.0, 0.0, 0.0, 0.0, 0.0, 0.0, 0.0, 0.0, 0.0, 0.0, 0.0, 0.0, 0.0, 0.0, 0.0, 0.0, 0.0, 0.0, 0.0, 0.0, 0.0, 0.0, 0.0, 0.0, 0.0, 0.0, 0.0, 0.0, 0.0, 0.0, 0.0, 0.0, 0.0, 0.0, 0.0, 0.0, 0.0, 0.0, 0.0, 0.0, 0.0, 0.0, 0.0, 0.0, 0.0, 0.0, 0.0, 0.0, 0.0, 0.0, 0.0, 0.0, 0.0, 0.0, 0.0, 0.0, 0.0, 0.0, 0.0, 0.0, 0.0, 0.0, 0.0, 0.0, 0.0, 0.0, 0.0, 0.0, 0.0, 0.0, 0.0, 0.0, 0.0, 0.0, 0.0, 0.0, 0.0, 0.0, 0.0, 0.0, 0.0, 0.0, 0.0, 0.0, 0.0, 0.0, 0.0, 0.0, 0.0, 0.0, 0.0, 0.0, 0.0, 0.0, 0.0, 0.0, 0.0, 0.0, 0.0, 0.0, 0.0, 0.0, 0.0, 0.0, 0.0, 0.0, 0.0, 0.0, 0.0, 0.0, 0.0, 0.0, 0.0, 0.0, 0.0, 0.0, 0.0, 0.0, 0.0, 0.0, 0.0, 0.0, 0.0, 0.0, 0.0, 0.0, 0.0, 0.0, 0.0, 0.0, 0.0, 0.0, 0.0, 0.0, 0.0, 0.0, 0.0, 0.0, 0.0, 0.0, 0.0, 0.0, 0.0, 0.0, 0.0, 0.0, 0.0, 0.0, 0.0, 0.0, 0.0, 0.0, 0.0, 0.0, 0.0, 0.0, 0.0, 0.0, 0.0, 0.0, 0.0, 0.0, 0.0, 0.0, 0.0, 0.0, 0.0, 0.0, 0.0, 0.0, 0.0, 0.0, 0.0, 0.0, 0.0, 0.0, 0.0, 0.0, 0.0, 0.0, 0.0, 0.0, 0.0, 0.0, 0.0, 0.0, 0.0, 0.0, 0.0, 0.0, 0.0, 0.0, 0.0, 0.0, 0.0, 0.0, 0.0, 0.0, 0.0, 0.0, 0.0, 0.0, 0.0, 0.0, 0.0, 0.0, 0.0, 0.0, 0.0, 0.0, 0.0, 0.0, 0.0, 0.0, 0.0, 0.0, 0.0, 0.0, 0.0, 0.0, 0.0, 0.0, 0.0, 0.0, 0.0, 0.0, 0.0, 0.0, 0.0, 0.0, 0.0, 0.0, 0.0, 0.0, 0.0, 0.0, 0.0, 0.0, 0.0, 0.0, 0.0, 0.0, 0.0, 0.0, 0.0, 0.0, 0.0, 0.0, 0.0, 0.0, 0.0, 0.0, 0.0, 0.0, 0.0, 0.0, 0.0, 0.0, 0.0, 0.0, 0.0, 0.0, 0.0, 0.0, 0.0, 0.0, 0.0, 0.0, 0.0, 0.0, 0.0, 0.0, 0.0, 0.0, 0.0, 0.0, 0.0, 0.0, 0.0, 0.0, 0.0, 0.0, 0.0, 0.0, 0.0, 0.0, 0.0, 0.0, 0.0, 0.0, 0.0, 0.0, 0.0, 0.0, 0.0, 0.0, 0.0, 0.0, 0.0, 0.0, 0.0, 0.0, 0.0, 0.0, 0.0, 0.0, 0.0, 0.0, 0.0, 0.0, 0.0, 0.0, 0.0, 0.0, 0.0, 0.0, 0.0, 0.0, 0.0, 0.0, 0.0, 0.0, 0.0, 0.0, 0.0, 0.0, 0.0, 0.0, 0.0, 0.0, 0.0, 0.0, 0.0, 0.0, 0.0, 0.0, 0.0, 0.0, 0.0, 0.0, 0.0, 0.0, 0.0, 0.0, 0.0, 0.0, 0.0, 0.0, 0.0, 0.0, 0.0, 0.0, 0.0, 0.0, 0.0, 0.0, 0.0, 0.0, 0.0, 0.0, 0.0, 0.0, 0.0, 0.0, 0.0, 0.0, 0.0, 0.0, 0.0, 0.0, 0.0, 0.0, 0.0, 0.0, 0.0, 0.0, 0.0, 0.0, 0.0, 0.0, 0.0, 0.0, 0.0, 0.0, 0.0, 0.0, 0.0, 0.0, 0.0, 0.0, 0.0, 0.0, 0.0, 0.0, 0.0, 0.0, 0.0, 0.0, 0.0, 0.0, 0.0, 0.0, 0.0, 0.0, 0.0, 0.0, 0.0, 0.0, 0.0, 0.0, 0.0, 0.0, 0.0, 0.0, 0.0, 0.0, 0.0, 0.0, 0.0, 0.0, 0.0, 0.0, 0.0, 0.0, 0.0, 0.0, 0.0, 0.0, 0.0, 0.0, 0.0, 0.0, 0.0, 0.0, 0.0, 0.0, 0.0, 0.0, 0.0, 0.0, 0.0, 0.0, 0.0, 0.0, 0.0, 0.0, 0.0, 0.0, 0.0, 0.0, 0.0, 0.0, 0.0, 0.0, 0.0, 0.0, 0.0, 0.0, 0.0, 0.0, 0.0, 0.0, 0.0, 0.0, 0.0, 0.0, 0.0, 0.0, 0.0, 0.0, 0.0, 1.544, 2.438, 1.544, 2.698, 0.9223, 2.718, 0.9223, 2.457, 0.9223, 2.457, 0.9223, 2.718, 0.3108, 2.718, 0.3108, 2.457, 0.3108, 2.457, 0.3108, 2.718, -0.2798, 2.718, -0.2798, 2.457, -0.2798, 2.457, -0.2798, 2.718, -0.8393, 2.718, -0.8393, 2.457, -0.8393, 2.457, -0.8393, 2.718, -1.358, 2.718, -1.358, 2.457, -1.358, 2.457, -1.358, 2.718, -1.827, 2.718, -1.827, 2.457, -1.827, 2.457, -1.827, 2.718, -2.239, 2.718, -2.239, 2.457, -2.239, 2.457, -2.239, 2.718, -2.586, 2.718, -2.586, 2.457, -2.586, 2.457, -2.586, 2.718, -2.863, 2.718, -2.863, 2.457, -2.863, 2.457, -2.863, 2.718, -3.064, 2.718, -3.064, 2.457, -3.064, 2.457, -3.064, 2.718, -3.187, 2.718, -3.187, 2.457, 0.01785, 1.717, 0.01785, 1.962, -0.5648, 1.962, -0.5648, 1.717, 0.0, 0.0, 0.0, 0.0, 0.0, 0.0, 0.0, 0.0, 0.0, 0.0, 0.0, 0.0, 0.0, 0.0, 0.0, 0.0, 0.0, 0.0, 0.0, 0.0, 0.0, 0.0, 0.0, 0.0, 0.0, 0.0, 0.0, 0.0, 0.0, 0.0, 0.0, 0.0, 0.0, 0.0, 0.0, 0.0, 0.0, 0.0, 0.0, 0.0, 0.0, 0.0, 0.0, 0.0, 0.0, 0.0, 0.0, 0.0, 0.0, 0.0, 0.0, 0.0, 3.894, -0.782, -0.5629, -0.782, -0.5629, 1.006, 3.894, 1.006, 3.894, -0.595, 4.882, -0.2104, 1.547, -0.2104, 1.547, 1.698, 4.882, 1.698, -0.5649, 1.943, 3.892, 1.943, 3.892, 1.006, -0.5649, 1.006, -3.229, 1.701, -3.229, 1.778, 1.547, 1.769, 1.547, 1.693, 0.0, 0.0, 0.0, 0.0, 0.0, 0.0, 0.0, 0.0, 0.0, 0.0, 0.0, 0.0, 0.0, 0.0, 0.0, 0.0, 0.0, 0.0, 0.0, 0.0, 0.0, 0.0, 0.0, 0.0, 0.0, 0.0, 0.0, 0.0, 0.0, 0.0, 0.0, 0.0, 0.0, 0.0, 0.0, 0.0, 0.0, 0.0, 0.0, 0.0, 0.0, 0.0, 0.0, 0.0, 0.0, 0.0, 0.0, 0.0, 0.0, 0.0, 0.0, 0.0, 0.0, 0.0, 0.0, 0.0, 0.0, 0.0, 0.0, 0.0, 0.0, 0.0, 0.0, 0.0, 0.0, 0.0, 0.0, 0.0, 0.0, 0.0, 0.0, 0.0, 0.0, 0.0, 0.0, 0.0, 0.0, 0.0, 0.0, 0.0, 0.0, 0.0, 0.0, 0.0, 0.0, 0.0, 0.0, 0.0, 0.0, 0.0, 0.0, 0.0, 0.0, 0.0, 0.0, 0.0, 0.0, 0.0, 0.0, 0.0, 0.0, 0.0, 0.0, 0.0, 0.0, 0.0, 0.0, 0.0, -0.5649, 1.699, -0.5649, -0.5916, -1.035, -0.5907, -1.035, 0.9933, -0.5648, 1.717, -0.5648, 1.962, -1.035, 1.88, -1.035, 1.009, 0.0, 0.0, 0.0, 0.0, 0.0, 0.0, 0.0, 0.0, -2.514, 0.9997, -2.514, -0.5877, -2.832, -0.587, -2.832, 1.001, 0.0, 0.0, 0.0, 0.0, 0.0, 0.0, 0.0, 0.0, 0.0, 0.0, 0.0, 0.0, 0.0, 0.0, 0.0, 0.0, 0.0, 0.0, 0.0, 0.0, 0.0, 0.0, 0.0, 0.0, 0.0, 0.0, 0.0, 0.0, -1.472, 0.9952, -1.472, -0.5898, -2.514, -0.5877, -2.514, 0.9997, -1.035, 0.9933, -1.035, -0.5907, -1.472, -0.5898, -1.472, 0.9952, -1.035, 1.009, -1.035, 1.88, -1.472, 1.088, -1.472, 1.009, 0.0, 0.0, 0.0, 0.0, 0.0, 0.0, 0.0, 0.0, 0.0, 0.0, 0.0, 0.0, -1.035, -0.5834, -1.035, 1.009, -1.472, 1.009, -1.472, -0.5834, -1.035, 1.864, -1.035, 0.9933, -1.472, 0.9952, -1.472, 1.074, -1.472, 1.074, -1.472, 0.9952, -2.514, 0.9997, -2.514, 1.079, -1.472, -0.5834, -1.472, 1.009, -2.513, 1.009, -2.513, -0.5834, -2.513, -0.5834, -2.513, 1.009, -2.831, 1.009, -2.831, -0.5834, -2.514, 1.079, -2.514, 0.9997, -2.832, 1.001, -2.832, 1.073, -0.5648, -0.5834, -0.5648, 1.717, -1.035, 1.009, -1.035, -0.5834, -0.5649, 1.943, -0.5649, 1.699, -1.035, 0.9933, -1.035, 1.864, -3.229, 0.001557, -3.229, 1.701, 1.547, 1.693, 1.547, -0.002309, 0.01785, -0.5834, 0.01785, 1.717, -0.5648, 1.717, -0.5648, -0.5834, -3.064, 0.001557, -3.064, 2.457, -3.187, 2.457, -3.187, 0.001557, -2.863, 0.001557, -2.863, 2.457, -3.064, 2.457, -3.064, 0.001557, -2.586, 0.001557, -2.586, 2.457, -2.863, 2.457, -2.863, 0.001557, -2.239, 0.001557, -2.239, 2.457, -2.586, 2.457, -2.586, 0.001557, -1.827, 0.001557, -1.827, 2.457, -2.239, 2.457, -2.239, 0.001557, -1.358, 0.001557, -1.358, 2.457, -1.827, 2.457, -1.827, 0.001557, -0.8393, 0.001557, -0.8393, 2.457, -1.358, 2.457, -1.358, 0.001557, -0.2798, 0.001557, -0.2798, 2.457, -0.8393, 2.457, -0.8393, 0.001557, 0.3108, 0.001557, 0.3108, 2.457, -0.2798, 2.457, -0.2798, 0.001557, 0.9223, 0.001557, 0.9223, 2.457, 0.3108, 2.457, 0.3108, 0.001557, 1.544, -0.007186, 1.544, 2.438, 0.9223, 2.457, 0.9223, 0.001557, -1.472, 1.009, -1.472, 1.088, -2.513, 1.088, -2.513, 1.009, -3.229, 1.786, -3.229, 1.701, -3.878, 1.701, -3.878, 1.786, 0.0, 0.0, 0.0, 0.0, 0.0, 0.0, 0.0, 0.0, -3.229, 1.701, -3.229, 1.786, -3.878, 1.786, -3.878, 1.701, 0.0, 0.0, 0.0, 0.0, 0.0, 0.0, 0.0, 0.0, 0.0, 0.0, 0.0, 0.0, 0.0, 0.0, 0.0, 0.0, 0.0, 0.0, 0.0, 0.0, 0.0, 0.0, 0.0, 0.0, 0.0, 0.0, 0.0, 0.0, 0.0, 0.0, 0.0, 0.0, 0.0, 0.0, 0.0, 0.0, 0.0, 0.0, 0.0, 0.0, 0.0, 0.0, 0.0, 0.0, 0.0, 0.0, 0.0, 0.0, 0.0, 0.0, 0.0, 0.0, 0.0, 0.0, 0.0, 0.0, 0.0, 0.0, 0.0, 0.0, 0.0, 0.0, 0.0, 0.0, 0.0, 0.0, 0.0, 0.0, 0.0, 0.0, 0.0, 0.0, 0.0, 0.0, 0.0, 0.0, 0.0, 0.0, 0.0, 0.0, 0.0, 0.0, 0.0, 0.0, 0.0, 0.0, 0.0, 0.0, 0.0, 0.0, 0.0, 0.0, 0.0, 0.0, 0.0, 0.0, 0.0, 0.0, 0.0, 0.0, 0.0, 0.0, 0.0, 0.0, 0.0, 0.0, 0.0, 0.0, 0.0, 0.0, 0.0, 0.0, 0.0, 0.0, 0.0, 0.0, 0.0, 0.0, 0.0, 0.0, 0.0, 0.0, 0.0, 0.0, 0.0, 0.0, 0.0, 0.0, 0.0, 0.0, 0.0, 0.0, 0.0, 0.0, 0.0, 0.0, 0.0, 0.0, 0.0, 0.0, 0.0, 0.0, 0.0, 0.0, 0.0, 0.0, 0.0, 0.0, 0.0, 0.0, 0.0, 0.0, 0.0, 0.0, 0.0, 0.0, 0.0, 0.0, 0.0, 0.0, 0.0, 0.0, 0.0, 0.0, 0.0, 0.0, 0.0, 0.0, 0.0, 0.0, 0.0, 0.0, 0.0, 0.0, 0.0, 0.0, 0.0, 0.0, 0.0, 0.0, 0.0, 0.0, 0.0, 0.0, 0.0, 0.0, 0.0, 0.0, 0.0, 0.0, 0.0, 0.0, 0.0, 0.0, 0.0, 0.0, 0.0, 0.0, 0.0, 0.0, 0.0, 0.0, 0.0, 0.0, 0.0, 0.0, 0.0, 0.0, 0.0, 0.0, 0.0, 0.0, 0.0, 0.0, 0.0, 0.0, 0.0, 0.0, 0.0, 0.0, 0.0, 0.0, 0.0, 0.0, 0.0, 0.0, 0.0, 0.0, 0.0, 0.0, 0.0, 0.0, 0.0, 0.0, 0.0, 0.0, 0.0, 0.0, 0.0, 0.0, 0.0, 0.0, 0.0, 0.0, 0.0, 0.0, 0.0, 0.0, -0.8291, -2.118, -1.233, -1.281, -1.24, -1.202, -1.26, -1.126, -1.293, -1.056, -1.338, -0.9943, -1.347, -0.9859, -1.392, -0.9439, -1.454, -0.9065, -1.521, -0.8834, -1.59, -0.8757, -1.882, -0.8757, -1.883, -0.8834, -1.884, -0.9065, -1.885, -0.9439, -1.886, -0.9943, -1.887, -1.056, -1.887, -1.056, -1.887, -1.26, -2.239, -2.118, -2.239, 0.001557, -0.8291, 0.001557, 0.0, 0.0, 0.0, 0.0, 0.0, 0.0, 0.0, 0.0, 0.0, 0.0, 0.0, 0.0, 0.0, 0.0, 0.0, 0.0, 0.0, 0.0, 0.0, 0.0, 0.0, 0.0, 0.0, 0.0, 0.0, 0.0, 0.0, 0.0, 0.0, 0.0, 0.0, 0.0, 0.0, 0.0, 0.0, 0.0, 0.0, 0.0, 0.0, 0.0, 0.0, 0.0, 0.0, 0.0, 0.0, 0.0, 0.0, 0.0, 0.0, 0.0, 0.0, 0.0, 0.0, 0.0, 0.0, 0.0, 0.0, 0.0, 0.0, 0.0, 0.0, 0.0, 0.0, 0.0, 0.0, 0.0, 0.0, 0.0, 0.0, 0.0, 0.0, 0.0, 0.0, 0.0, 0.0, 0.0, 0.0, 0.0, 0.0, 0.0, 0.0, 0.0, 0.0, 0.0, 0.0, 0.0, 0.0, 0.0, 0.0, 0.0, 0.0, 0.0, 0.0, 0.0, 0.0, 0.0, 0.0, 0.0, 0.0, 0.0, 0.0, 0.0, 0.0, 0.0, 0.0, 0.0, 0.0, 0.0, 0.0, 0.0, 0.0, 0.0, 0.0, 0.0, 0.0, 0.0, 0.0, 0.0, 0.0, 0.0, 0.0, 0.0, 0.0, 0.0, 0.0, 0.0, 0.0, 0.0, 0.0, 0.0, 0.0, 0.0, 0.0, 0.0, 0.0, 0.0, 0.0, 0.0, 0.0, 0.0, 0.0, 0.0, 0.0, 0.0, 0.0, 0.0, 0.0, 0.0, 1.544, 1.698, 1.643, -0.03019, 4.789, -0.03019, 4.88, -0.0108, 4.88, 1.698, 1.544, 1.698, 1.561, -0.009884, 1.643, -0.03019])
me_001.materials.append(mat_006)
me_001.use_remesh_preserve_volume = False
me_001.use_remesh_preserve_attributes = False
me_001.use_mirror_vertex_groups = False
me_001.update()

# ---- objects
ob_x = bpy.data.objects.new('Крыша', me_002)
ob_1 = bpy.data.objects.new('1эт', me_000)
ob_x_1 = bpy.data.objects.new('Бел.Стен', me_004)
ob_x_2 = bpy.data.objects.new('Окна', me_window_005)
ob_2 = bpy.data.objects.new('2эт', me_001)

# ---- transforms, parenting, visibility, modifiers, constraints
ob_x.location = (0.0, 0.0, 0.0)
ob_x.rotation_euler = (0.0, -0.0, -0.6528)
ob_x.scale = (6.747, 6.747, 3.433)
ob_x.lineart.crease_threshold = 0.0
ob_1.location = (0.0, 0.0, 0.0)
ob_1.rotation_euler = (0.0, -0.0, -0.6528)
ob_1.scale = (6.747, 6.747, 3.433)
ob_1.lineart.crease_threshold = 0.0
ob_x_1.location = (4.429, -6.919, -2.536)
ob_x_1.scale = (0.1414, -0.187, 0.9309)
ob_x_1.lineart.crease_threshold = 0.0
ob_x_2.location = (4.938, -7.054, -3.062)
ob_x_2.scale = (0.4582, 0.4582, 1.094)
ob_x_2.lineart.crease_threshold = 0.0
_m = ob_x_2.modifiers.new('Auto Smooth', 'NODES')
_m.node_group = ng_auto_smooth
_gi = [s.identifier for s in ng_auto_smooth.interface.items_tree if s.item_type == 'SOCKET' and s.in_out == 'INPUT']
_m[_gi[1]] = 0.5236  # Angle
ob_2.location = (0.0, 0.0, 0.0)
ob_2.rotation_euler = (0.0, -0.0, -0.6528)
ob_2.scale = (6.747, 6.747, 3.433)
ob_2.lineart.crease_threshold = 0.0

# ---- collection membership
col_collection_1.objects.link(ob_x)
col_collection_1.objects.link(ob_1)
col_collection_1.objects.link(ob_x_1)
col_collection_1.objects.link(ob_x_2)
col_collection_1.objects.link(ob_2)

# ---- scene / render settings (as saved in the file)
scene.frame_start = 1; scene.frame_end = 250; scene.frame_set(1)
scene.render.engine = 'CYCLES'
scene.render.resolution_percentage = 50
scene.render.dither_intensity = 0.0
scene.cycles.use_denoising = False
scene.cycles.samples = 128
scene.cycles.sampling_pattern = 'TABULATED_SOBOL'
scene.cycles.light_sampling_threshold = 0.0
scene.cycles.use_adaptive_sampling = False
scene.cycles.use_light_tree = False
scene.cycles.blur_glossy = 0.0
scene.cycles.sample_clamp_indirect = 0.0
scene.view_settings.view_transform = 'Standard'
bpy.context.view_layer.update()

# ---- added for rendering (the .blend has no active camera and no usable light): camera, sun
cam_auto = bpy.data.cameras.new('AutoCamera')
cam_auto.lens = 50.0
cam_auto.sensor_width = 36.0
cam_auto.clip_end = 1000.0
ob_auto_camera = bpy.data.objects.new('AutoCamera', cam_auto)
scene.collection.objects.link(ob_auto_camera)
ob_auto_camera.location = (30.0478, -36.3325, 23.02)
ob_auto_camera.rotation_euler = (1.09748, -7.21219e-08, 0.694738)
scene.camera = ob_auto_camera
light_auto_sun = bpy.data.lights.new('AutoSun', 'SUN')
light_auto_sun.energy = 3.0
light_auto_sun.angle = 0.0523599
ob_auto_sun = bpy.data.objects.new('AutoSun', light_auto_sun)
scene.collection.objects.link(ob_auto_sun)
ob_auto_sun.rotation_euler = (0.872665, 0.174533, 0.523599)
bpy.context.view_layer.update()

